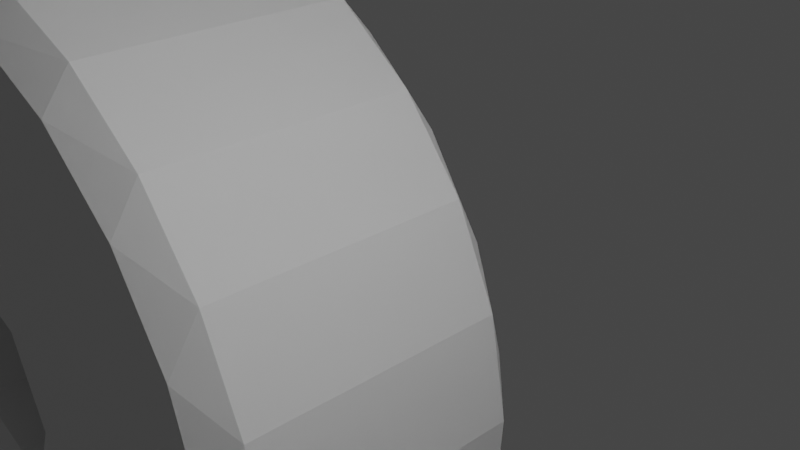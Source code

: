 # Source: Distance_left.blend  (saved by Blender 2.80.75; exported with 4.5.12 LTS)
import bpy
from mathutils import Matrix  # noqa: F401  (used for matrix-valued properties, if any)

bpy.ops.wm.read_factory_settings(use_empty=True)
scene = bpy.context.scene
scene.name = 'Scene'

# ---- collections
col_collection = bpy.data.collections.new('Collection'); scene.collection.children.link(col_collection)

# ---- world
world_world = bpy.data.worlds.new('World'); scene.world = world_world
world_world.use_nodes = True; world_world.node_tree.nodes.clear()
_N = world_world.node_tree.nodes; _L = world_world.node_tree.links
n0 = _N.new('ShaderNodeOutputWorld'); n0.name = 'World Output'; n0.location = (300, 300)
n1 = _N.new('ShaderNodeBackground'); n1.name = 'Background'; n1.location = (10, 300)
n1.inputs[0].default_value = (0.05088, 0.05088, 0.05088, 1.0)
_L.new(n1.outputs[0], n0.inputs[0])
n0.is_active_output = True
world_world.color = (0.05088, 0.05088, 0.05088)
world_world.use_sun_shadow = False
world_world.sun_shadow_jitter_overblur = 0.0

# ---- cameras
cam_camera = bpy.data.cameras.new('Camera')
cam_camera.clip_end = 100.0
cam_camera.ortho_scale = 7.314

# ---- lights
light_light = bpy.data.lights.new('Light', 'POINT')
light_light.transmission_factor = 0.0
light_light.energy = 1000.0
light_light.shadow_soft_size = 0.1
light_light.shadow_maximum_resolution = 0.006
light_light.use_absolute_resolution = True

# ---- meshes
me_imagetostl_com_base_left_right_rep_covers_update = bpy.data.meshes.new('ImageToStl.com base-left-right-rep-covers update')
me_imagetostl_com_base_left_right_rep_covers_update.from_pydata([(18.67, -1.279, -57.34), (17.19, -1.279, -57.36), (17.58, -1.279, -58.59), (19.07, -1.279, -55.73), (17.87, -1.279, -55.73), (15.57, -1.279, -58.03), (16.04, -1.279, -59.2), (14.39, -1.279, -59.03), (13.94, -1.279, -57.36), (17.19, -1.279, -54.1), (13.01, -1.279, -58.12), (12.2, -1.279, -56.67), (13.27, -1.279, -55.73), (13.94, -1.279, -54.1), (15.99, -1.279, -50.76), (15.57, -1.279, -53.43), (16.41, -1.279, -50.32), (15.41, -1.279, -50.93), (16.57, -1.279, -49.73), (15.08, -1.279, -50.95), (14.75, -1.279, -51.0), (14.43, -1.279, -51.07), (13.82, -1.279, -51.06), (13.3, -1.279, -50.75), (12.99, -1.279, -50.22), (16.57, -1.279, -34.2), (15.71, -1.279, -33.05), (14.56, -1.279, -29.17), (14.96, -1.279, -33.07), (16.33, -1.279, -33.49), (13.0, -1.279, -29.81), (11.74, -1.279, -33.27), (10.22, -1.279, -32.7), (13.37, -1.279, -33.4), (15.2, -1.279, -27.61), (11.45, -1.279, -29.17), (9.309, -1.279, -32.6), (10.8, -1.279, -27.61), (16.33, -1.279, -21.74), (14.56, -1.279, -26.06), (15.71, -1.279, -22.17), (16.57, -1.279, -21.02), (14.96, -1.279, -22.15), (13.0, -1.279, -25.41), (13.39, -1.279, -21.83), (11.79, -1.279, -21.94), (10.28, -1.279, -22.5), (11.45, -1.279, -26.06), (7.987, -1.279, -24.71), (7.262, -1.279, -25.26), (8.593, -1.279, -33.17), (8.977, -1.279, -23.44), (6.355, -1.279, -25.15), (5.533, -1.279, -23.5), (3.125, -1.279, -24.17), (5.793, -1.279, -24.43), (8.485, -1.279, -34.08), (5.053, -1.279, -22.06), (4.432, -1.279, -20.68), (2.496, -1.279, -22.42), (3.675, -1.279, -19.37), (1.616, -1.279, -20.79), (2.791, -1.279, -18.15), (15.51, -1.279, -12.06), (12.19, -1.279, -8.048), (14.68, -1.279, -12.26), (13.38, -1.279, -12.98), (2.545, -1.279, -17.6), (0.5041, -1.279, -19.31), (16.26, -1.279, -12.45), (12.82, -1.279, -6.528), (10.67, -1.279, -8.678), (11.96, -1.279, -13.41), (10.48, -1.279, -13.53), (9.009, -1.279, -13.33), (8.79, -1.279, -13.3), (4.146, -1.279, -15.51), (2.198, -1.279, -15.77), (2.92, -1.279, -16.51), (1.696, -1.279, -16.1), (2.592, -1.279, -17.01), (3.265, -1.279, -14.45), (5.469, -1.279, -14.64), (1.098, -1.279, -16.14), (9.147, -1.279, -8.048), (8.568, -1.279, -13.3), (8.352, -1.279, -13.35), (-0.8145, -1.279, -18.01), (4.175, -1.279, -13.02), (6.877, -1.279, -13.92), (0.5517, -1.279, -15.89), (4.919, -1.279, -11.49), (5.009, -1.279, -11.11), (4.973, -1.279, -10.73), (4.815, -1.279, -10.37), (-0.5943, -1.279, -15.05), (-2.311, -1.279, -16.91), (16.57, -1.279, -13.25), (17.64, -1.279, 3.603), (16.32, -1.279, 2.548), (12.19, -1.279, -5.008), (18.37, -1.279, 5.127), (4.041, -1.279, -8.786), (8.517, -1.279, -6.528), (-1.815, -1.279, -14.31), (14.67, -1.279, 2.172), (-3.953, -1.279, -16.06), (3.687, -1.279, -7.059), (-3.1, -1.279, -13.7), (13.02, -1.279, 2.548), (10.49, -1.279, 0.8075), (10.67, -1.279, -4.378), (9.747, -1.279, 0.4114), (10.79, -1.279, 1.594), (3.776, -1.279, -5.299), (-4.438, -1.279, -13.21), (-5.704, -1.279, -15.45), (-21.75, -1.279, -30.75), (-21.4, -1.279, -29.79), (-22.36, -1.279, -31.58), (11.7, -1.279, 3.603), (10.5, -1.279, 2.384), (8.042, -1.279, -0.03849), (9.147, -1.279, -5.008), (4.301, -1.279, -3.616), (-29.42, -1.279, -38.45), (-30.39, -1.279, -38.19), (-29.94, -1.279, -38.45), (-28.97, -1.279, -38.19), (-5.11, -1.279, -12.68), (-7.525, -1.279, -15.11), (6.505, -1.279, -0.8998), (-21.35, -1.279, -28.76), (5.231, -1.279, -2.118), (-5.257, -1.279, -11.84), (10.96, -1.279, 5.127), (9.62, -1.279, 3.786), (-9.377, -1.279, -15.04), (17.64, -1.279, 8.341), (17.04, -1.279, 12.49), (16.32, -1.279, 9.396), (18.19, -1.279, 13.65), (18.37, -1.279, 6.818), (9.198, -1.279, 5.386), (10.96, -1.279, 6.818), (15.47, -1.279, 12.07), (14.67, -1.279, 9.772), (18.62, -1.279, 15.22), (9.271, -1.279, 7.039), (11.7, -1.279, 8.341), (9.202, -1.279, 7.732), (13.89, -1.279, 12.49), (13.02, -1.279, 9.396), (8.76, -1.279, 8.27), (-21.17, -1.279, -25.07), (-23.81, -1.279, -23.87), (-21.4, -1.279, -26.91), (-12.72, -1.279, -12.68), (-11.22, -1.279, -15.24), (-20.67, -1.279, -23.28), (-23.27, -1.279, -23.19), (-3.5, -1.279, -9.807), (-7.36, -1.279, -7.249), (-4.805, -1.279, -11.11), (-2.594, -1.279, -8.2), (-29.31, -1.279, -29.14), (-13.39, -1.279, -13.21), (-13.01, -1.279, -15.72), (-24.66, -1.279, -24.02), (-12.57, -1.279, -11.84), (12.74, -1.279, 13.65), (-6.715, -1.279, -5.693), (-2.153, -1.279, -6.409), (-2.209, -1.279, -4.565), (-2.759, -1.279, -2.804), (-8.915, -1.279, -7.893), (-28.67, -1.279, -27.58), (-30.87, -1.279, -29.78), (-19.91, -1.279, -21.59), (-22.64, -1.279, -21.48), (-15.1, -1.279, -13.86), (-14.71, -1.279, -16.45), (-25.39, -1.279, -23.55), (-13.03, -1.279, -11.11), (-18.92, -1.279, -20.03), (-21.8, -1.279, -19.85), (-16.71, -1.279, -14.71), (-16.29, -1.279, -17.43), (-17.7, -1.279, -18.63), (-20.78, -1.279, -18.35), (-18.21, -1.279, -15.76), (-19.57, -1.279, -16.97), (-7.36, -1.279, -4.138), (-3.762, -1.279, -1.256), (-10.47, -1.279, -7.249), (-29.31, -1.279, -26.03), (-32.42, -1.279, -29.14), (-26.41, -1.279, -22.45), (18.19, -1.279, 16.8), (17.22, -1.279, 21.22), (17.04, -1.279, 17.95), (-14.11, -1.279, -10.09), (18.31, -1.279, 22.52), (15.74, -1.279, 20.37), (15.47, -1.279, 18.37), (-5.144, -1.279, -0.03468), (18.89, -1.279, 24.12), (6.749, -1.279, 12.29), (8.094, -1.279, 8.472), (14.07, -1.279, 20.07), (13.89, -1.279, 17.95), (12.32, -1.279, 15.22), (7.724, -1.279, 13.75), (5.289, -1.279, 11.31), (-27.64, -1.279, -21.6), (-30.87, -1.279, -25.38), (-14.94, -1.279, -8.849), (-11.12, -1.279, -5.693), (12.74, -1.279, 16.8), (8.067, -1.279, 15.47), (3.567, -1.279, 10.97), (-6.804, -1.279, 0.7705), (-8.915, -1.279, -3.493), (12.39, -1.279, 20.37), (-29.04, -1.279, -21.03), (-15.48, -1.279, -7.462), (-8.619, -1.279, 1.1), (-15.71, -1.279, -5.99), (-30.52, -1.279, -20.79), (10.92, -1.279, 21.22), (-9.439, -1.279, 1.475), (-10.47, -1.279, -4.138), (-16.08, -1.279, -5.169), (-31.34, -1.279, -20.41), (-32.42, -1.279, -26.03), (9.823, -1.279, 22.52), (9.241, -1.279, 24.12), (-33.07, -1.279, -27.58), (-41.98, -1.279, -26.59), (-4.919, -1.279, 10.97), (-4.091, -1.279, 8.472), (-5.048, -1.279, 10.96), (-5.169, -1.279, 10.91), (-16.28, -1.279, -0.1817), (-16.93, -1.279, -4.842), (-17.76, -1.279, -5.194), (-9.766, -1.279, 2.316), (-42.11, -1.279, -26.37), (-41.98, -1.279, -25.89), (-42.11, -1.279, -26.11), (-31.31, -1.279, -18.75), (-32.9, -1.279, -16.8), (-31.66, -1.279, -19.57), (-39.89, -1.279, -23.79), (-11.68, -1.279, 4.414), (-9.415, -1.279, 3.148), (-5.273, -1.279, 10.83), (9.241, -1.279, 25.82), (8.067, -1.279, 27.13), (9.823, -1.279, 27.42), (8.233, -1.279, 28.19), (-37.14, -1.279, -17.15), (12.39, -1.279, 29.58), (10.56, -1.279, 30.96), (10.92, -1.279, 28.73), (8.715, -1.279, 29.16), (9.467, -1.279, 29.93), (-16.17, -1.279, 4.309), (14.07, -1.279, 29.87), (11.38, -1.279, 32.22), (-36.48, -1.279, -15.56), (-38.73, -1.279, -17.81), (-15.62, -1.279, 5.652), (-17.52, -1.279, 3.752), (15.74, -1.279, 29.58), (11.89, -1.279, 33.64), (17.22, -1.279, 28.73), (12.07, -1.279, 35.13), (-19.82, -1.279, 3.354), (-40.32, -1.279, -17.15), (-36.43, -1.279, -13.26), (-37.14, -1.279, -13.97), (-15.22, -1.279, 7.95), (-16.17, -1.279, 6.996), (-18.86, -1.279, 4.309), (-20.1, -1.279, 3.676), (-36.75, -1.279, -12.98), (-20.33, -1.279, 4.031), (-37.11, -1.279, -12.74), (-20.52, -1.279, 4.415), (-37.49, -1.279, -12.56), (-19.42, -1.279, 5.652), (-38.73, -1.279, -13.31), (-41.87, -1.279, -16.4), (-40.98, -1.279, -15.56), (-16.68, -1.279, 8.792), (-17.52, -1.279, 7.552), (-41.97, -1.279, -15.28), (-18.36, -1.279, 8.792), (-18.86, -1.279, 6.996), (-41.68, -1.279, -14.19), (-40.32, -1.279, -13.97), (-41.03, -1.279, -13.26), (-19.82, -1.279, 7.95), (12.07, -1.279, 46.82), (18.31, -1.279, 27.42), (18.19, -1.279, 58.15), (18.89, -1.279, 25.82), (17.04, -1.279, 56.99), (11.89, -1.279, 48.31), (15.47, -1.279, 56.57), (11.38, -1.279, 49.72), (10.56, -1.279, 50.98), (18.62, -1.279, 59.72), (13.89, -1.279, 56.99), (9.467, -1.279, 52.02), (8.715, -1.279, 52.79), (8.233, -1.279, 53.75), (12.74, -1.279, 58.15), (8.067, -1.279, 54.82), (12.32, -1.279, 59.72), (18.19, -1.279, 61.3), (17.64, -1.279, 66.6), (17.04, -1.279, 62.45), (16.32, -1.279, 65.55), (15.47, -1.279, 62.87), (18.37, -1.279, 68.13), (14.67, -1.279, 65.17), (13.89, -1.279, 62.45), (13.02, -1.279, 65.55), (12.74, -1.279, 61.3), (19.07, -1.279, 73.37), (18.37, -1.279, 69.82), (17.64, -1.279, 71.34), (11.7, -1.279, 66.6), (16.32, -1.279, 72.4), (14.67, -1.279, 72.77), (10.96, -1.279, 69.82), (8.067, -1.279, 69.87), (10.96, -1.279, 68.13), (11.57, -1.279, 73.37), (13.02, -1.279, 72.4), (11.7, -1.279, 71.34), (8.536, -1.279, 71.62), (9.817, -1.279, 72.9), (19.57, -0.7792, 73.37), (19.32, -1.029, 73.62), (19.57, -0.7792, -55.73), (19.57, 3.721, -55.73), (19.57, 3.721, 73.37), (19.07, 3.721, 73.87), (19.32, 3.971, 73.62), (19.07, -0.7792, 73.87), (11.57, -0.7792, 73.87), (11.57, 3.721, 73.87), (10.04, 3.721, 73.57), (10.04, -0.7792, 73.57), (8.738, 3.721, 72.7), (8.738, -0.7792, 72.7), (7.871, 3.721, 71.4), (7.871, -0.7792, 71.4), (7.567, 3.721, 69.87), (7.567, -0.7792, 69.87), (11.57, 4.221, 73.37), (9.817, 4.221, 72.9), (8.536, 4.221, 71.62), (8.067, 4.221, 69.87), (19.07, 4.221, 73.37), (16.84, 4.221, -57.0), (18.67, 4.221, -57.34), (17.58, 4.221, -58.59), (17.37, 4.221, -55.73), (19.07, 4.221, -55.73), (15.57, 4.221, -57.53), (16.04, 4.221, -59.2), (14.39, 4.221, -59.03), (14.29, 4.221, -57.0), (16.84, 4.221, -54.46), (13.01, 4.221, -58.12), (12.2, 4.221, -56.67), (13.77, 4.221, -55.73), (14.29, 4.221, -54.46), (15.99, 4.221, -50.76), (15.57, 4.221, -53.93), (16.41, 4.221, -50.32), (15.41, 4.221, -50.93), (16.57, 4.221, -49.73), (15.08, 4.221, -50.95), (14.75, 4.221, -51.0), (14.43, 4.221, -51.07), (13.82, 4.221, -51.06), (13.3, 4.221, -50.75), (12.99, 4.221, -50.22), (16.57, 4.221, -34.2), (15.95, 4.221, -29.31), (16.33, 4.221, -33.49), (15.71, 4.221, -33.05), (14.7, 4.221, -30.56), (14.96, 4.221, -33.07), (13.0, 4.221, -31.01), (13.37, 4.221, -33.4), (11.74, 4.221, -33.27), (16.4, 4.221, -27.61), (11.3, 4.221, -30.56), (10.22, 4.221, -32.7), (9.309, 4.221, -32.6), (10.06, 4.221, -29.31), (8.593, 4.221, -33.17), (16.33, 4.221, -21.74), (15.95, 4.221, -25.91), (15.71, 4.221, -22.17), (14.7, 4.221, -24.67), (16.57, 4.221, -21.02), (14.96, 4.221, -22.15), (13.0, 4.221, -24.21), (13.39, 4.221, -21.83), (11.79, 4.221, -21.94), (11.3, 4.221, -24.67), (10.28, 4.221, -22.5), (7.262, 4.221, -25.26), (7.987, 4.221, -24.71), (10.06, 4.221, -25.91), (9.605, 4.221, -27.61), (8.977, 4.221, -23.44), (6.355, 4.221, -25.15), (3.125, 4.221, -24.17), (5.533, 4.221, -23.5), (5.793, 4.221, -24.43), (8.485, 4.221, -34.08), (5.053, 4.221, -22.06), (2.496, 4.221, -22.42), (4.432, 4.221, -20.68), (1.616, 4.221, -20.79), (3.675, 4.221, -19.37), (12.34, 4.221, -9.429), (13.38, 4.221, -12.98), (11.96, 4.221, -13.41), (14.68, 4.221, -12.26), (13.57, 4.221, -8.203), (15.51, 4.221, -12.06), (2.791, 4.221, -18.15), (14.02, 4.221, -6.528), (16.26, 4.221, -12.45), (10.67, 4.221, -9.878), (10.48, 4.221, -13.53), (9.009, 4.221, -13.33), (0.5041, 4.221, -19.31), (2.545, 4.221, -17.6), (8.992, 4.221, -9.429), (8.568, 4.221, -13.3), (8.352, 4.221, -13.35), (8.79, 4.221, -13.3), (2.198, 4.221, -15.77), (4.146, 4.221, -15.51), (2.92, 4.221, -16.51), (1.696, 4.221, -16.1), (2.592, 4.221, -17.01), (3.265, 4.221, -14.45), (5.469, 4.221, -14.64), (1.098, 4.221, -16.14), (-0.8145, 4.221, -18.01), (4.175, 4.221, -13.02), (6.877, 4.221, -13.92), (0.5517, 4.221, -15.89), (4.919, 4.221, -11.49), (5.009, 4.221, -11.11), (4.973, 4.221, -10.73), (7.766, 4.221, -8.203), (4.815, 4.221, -10.37), (-0.5943, 4.221, -15.05), (-2.311, 4.221, -16.91), (4.041, 4.221, -8.786), (7.317, 4.221, -6.528), (-1.815, 4.221, -14.31), (-3.953, 4.221, -16.06), (16.29, 4.221, 4.346), (13.57, 4.221, -4.853), (14.67, 4.221, 3.672), (12.34, 4.221, -3.627), (16.97, 4.221, 5.972), (16.57, 4.221, -13.25), (3.687, 4.221, -7.059), (-3.1, 4.221, -13.7), (10.49, 4.221, 0.8075), (10.67, 4.221, -3.178), (9.747, 4.221, 0.4114), (10.79, 4.221, 1.594), (13.52, 4.221, 3.98), (3.776, 4.221, -5.299), (7.766, 4.221, -4.853), (-4.438, 4.221, -13.21), (-5.704, 4.221, -15.45), (-21.4, 4.221, -29.79), (-21.75, 4.221, -30.75), (-22.36, 4.221, -31.58), (10.5, 4.221, 2.384), (8.042, 4.221, -0.03849), (8.992, 4.221, -3.627), (4.301, 4.221, -3.616), (12.67, 4.221, 4.822), (-30.39, 4.221, -38.19), (-29.42, 4.221, -38.45), (-29.94, 4.221, -38.45), (-28.97, 4.221, -38.19), (-5.11, 4.221, -12.68), (-7.525, 4.221, -15.11), (6.505, 4.221, -0.8998), (-21.35, 4.221, -28.76), (5.231, 4.221, -2.118), (-5.257, 4.221, -11.84), (9.62, 4.221, 3.786), (12.37, 4.221, 5.972), (-9.377, 4.221, -15.04), (9.198, 4.221, 5.386), (9.271, 4.221, 7.039), (13.04, 4.221, 7.598), (9.202, 4.221, 7.732), (8.76, 4.221, 8.27), (-23.81, 4.221, -23.87), (-21.17, 4.221, -25.07), (-21.4, 4.221, -26.91), (-7.289, 4.221, -7.32), (-2.594, 4.221, -8.2), (-3.5, 4.221, -9.807), (-4.805, 4.221, -11.11), (-29.24, 4.221, -29.21), (-12.72, 4.221, -12.68), (-11.22, 4.221, -15.24), (-23.27, 4.221, -23.19), (-20.67, 4.221, -23.28), (-13.39, 4.221, -13.21), (-13.01, 4.221, -15.72), (-24.66, 4.221, -24.02), (-12.57, 4.221, -11.84), (-8.915, 4.221, -7.993), (-6.615, 4.221, -5.693), (-2.759, 4.221, -2.804), (-2.209, 4.221, -4.565), (-2.153, 4.221, -6.409), (-30.87, 4.221, -29.88), (-28.57, 4.221, -27.58), (-22.64, 4.221, -21.48), (-19.91, 4.221, -21.59), (-15.1, 4.221, -13.86), (-14.71, 4.221, -16.45), (-25.39, 4.221, -23.55), (-13.03, 4.221, -11.11), (-21.8, 4.221, -19.85), (-18.92, 4.221, -20.03), (-16.71, 4.221, -14.71), (-16.29, 4.221, -17.43), (-20.78, 4.221, -18.35), (-17.7, 4.221, -18.63), (-18.21, 4.221, -15.76), (-19.57, 4.221, -16.97), (-10.54, 4.221, -7.32), (-7.289, 4.221, -4.067), (-3.762, 4.221, -1.256), (-32.49, 4.221, -29.21), (-29.24, 4.221, -25.96), (18.11, 4.221, 22.03), (16.29, 4.221, 7.598), (17.01, 4.221, 20.93), (-26.41, 4.221, -22.45), (-14.11, 4.221, -10.09), (18.82, 4.221, 23.43), (15.61, 4.221, 20.22), (14.67, 4.221, 8.272), (-5.144, 4.221, -0.03468), (6.749, 4.221, 12.29), (8.094, 4.221, 8.472), (14.07, 4.221, 19.97), (7.724, 4.221, 13.75), (5.289, 4.221, 11.31), (-27.64, 4.221, -21.6), (-30.87, 4.221, -25.28), (-14.94, 4.221, -8.849), (-11.22, 4.221, -5.693), (8.067, 4.221, 15.47), (3.567, 4.221, 10.97), (-6.804, 4.221, 0.7705), (-8.915, 4.221, -3.393), (12.36, 4.221, 20.27), (-29.04, 4.221, -21.03), (-15.48, 4.221, -7.462), (-15.71, 4.221, -5.99), (-8.619, 4.221, 1.1), (-30.52, 4.221, -20.79), (10.85, 4.221, 21.14), (-16.08, 4.221, -5.169), (-10.54, 4.221, -4.067), (-9.439, 4.221, 1.475), (-31.34, 4.221, -20.41), (-32.49, 4.221, -25.96), (9.737, 4.221, 22.47), (9.143, 4.221, 24.1), (-41.98, 4.221, -26.59), (-33.17, 4.221, -27.58), (-4.919, 4.221, 10.97), (-4.091, 4.221, 8.472), (-5.169, 4.221, 10.91), (-5.048, 4.221, 10.96), (-41.98, 4.221, -25.89), (-42.11, 4.221, -26.37), (-42.11, 4.221, -26.11), (-39.89, 4.221, -23.79), (-32.9, 4.221, -16.8), (-31.31, 4.221, -18.75), (-31.66, 4.221, -19.57), (-16.28, 4.221, -0.1817), (-16.93, 4.221, -4.842), (-17.76, 4.221, -5.194), (-9.766, 4.221, 2.316), (-11.68, 4.221, 4.414), (-9.415, 4.221, 3.148), (-5.273, 4.221, 10.83), (-37.06, 4.221, -18.46), (-35.82, 4.221, -17.22), (-15.97, 4.221, 2.968), (-14.83, 4.221, 4.102), (8.067, 4.221, 27.13), (9.737, 4.221, 27.47), (9.143, 4.221, 25.84), (-38.75, 4.221, -18.91), (-35.38, 4.221, -15.52), (8.233, 4.221, 28.19), (-14.42, 4.221, 5.652), (-17.52, 4.221, 2.552), (10.56, 4.221, 30.96), (12.36, 4.221, 29.67), (10.85, 4.221, 28.8), (8.715, 4.221, 29.16), (9.467, 4.221, 29.93), (11.38, 4.221, 32.22), (14.07, 4.221, 29.97), (11.89, 4.221, 33.64), (15.61, 4.221, 29.73), (-40.44, 4.221, -18.44), (-35.86, 4.221, -13.84), (-19.07, 4.221, 2.968), (-14.83, 4.221, 7.202), (12.07, 4.221, 35.13), (17.01, 4.221, 29.02), (-15.97, 4.221, 8.337), (-15.22, 4.221, 7.95), (-20.2, 4.221, 4.102), (-19.82, 4.221, 3.354), (-20.1, 4.221, 3.676), (-20.33, 4.221, 4.031), (-20.52, 4.221, 4.415), (-38.43, 4.221, -12.22), (-37.42, 4.221, -12.48), (-20.62, 4.221, 5.652), (-17.52, 4.221, 8.752), (-16.68, 4.221, 8.792), (-18.36, 4.221, 8.792), (-39.48, 4.221, -12.3), (-19.07, 4.221, 8.337), (-20.2, 4.221, 7.202), (-40.45, 4.221, -12.69), (-19.82, 4.221, 7.95), (12.07, 4.221, 46.82), (18.11, 4.221, 27.91), (16.18, 4.221, 58.6), (11.89, 4.221, 48.31), (18.82, 4.221, 26.52), (14.67, 4.221, 57.72), (11.38, 4.221, 49.72), (10.56, 4.221, 50.98), (9.467, 4.221, 52.02), (13.15, 4.221, 58.6), (8.067, 4.221, 54.82), (8.715, 4.221, 52.79), (8.233, 4.221, 53.75), (13.15, 4.221, 60.35), (16.29, 4.221, 67.35), (16.18, 4.221, 60.35), (14.67, 4.221, 61.22), (14.67, 4.221, 66.67), (16.97, 4.221, 68.97), (13.04, 4.221, 67.35), (16.29, 4.221, 70.6), (19.07, 4.221, 24.97), (14.67, 4.221, 71.27), (13.04, 4.221, 70.6), (12.37, 4.221, 68.97), (-41.66, 4.221, -17.19), (17.37, -0.7792, -55.73), (16.84, -0.7792, -57.0), (15.57, -0.7792, -57.53), (14.29, -0.7792, -57.0), (13.77, -0.7792, -55.73), (16.84, -0.7792, -54.46), (15.57, -0.7792, -53.93), (14.29, -0.7792, -54.46), (-32.14, 3.721, -26.31), (-32.67, 3.721, -27.58), (-30.87, 3.721, -25.78), (-29.59, 3.721, -26.31), (-29.07, 3.721, -27.58), (-29.59, 3.721, -28.86), (-30.87, 3.721, -29.38), (-32.14, 3.721, -28.86), (-29.07, -0.8792, -27.58), (-29.59, -0.8792, -28.86), (-30.87, -0.8792, -29.38), (-32.14, -0.8792, -28.86), (-32.67, -0.8792, -27.58), (-29.59, -0.8792, -26.31), (-30.87, -0.8792, -25.78), (-32.14, -0.8792, -26.31), (-10.19, 3.721, -4.421), (-10.72, 3.721, -5.693), (-8.915, 3.721, -3.893), (-7.642, 3.721, -4.421), (-7.115, 3.721, -5.693), (-7.642, 3.721, -6.966), (-8.915, 3.721, -7.493), (-10.19, 3.721, -6.966), (-7.115, -0.8792, -5.693), (-7.642, -0.8792, -6.966), (-8.915, -0.8792, -7.493), (-10.19, -0.8792, -6.966), (-10.72, -0.8792, -5.693), (-7.642, -0.8792, -4.421), (-8.915, -0.8792, -3.893), (-10.19, -0.8792, -4.421), (-3.883, 3.721, 7.972), (-9.062, 3.721, 2.794), (-8.597, 3.721, 1.6), (-9.076, 3.721, 1.819), (-9.267, 3.721, 2.309), (-3.224, 3.721, -10.27), (-4.503, 3.721, -11.51), (-2.286, 3.721, -8.749), (-1.743, 3.721, -7.051), (-1.627, 3.721, -5.271), (-1.947, 3.721, -3.517), (-2.683, 3.721, -1.892), (-3.79, 3.721, -0.4948), (-5.204, 3.721, 0.5926), (-6.838, 3.721, 1.305), (-4.288, 3.721, -12.73), (-4.681, 3.721, -12.43), (-4.767, 3.721, -11.93), (-0.3169, 3.721, -14.63), (0.8673, 3.721, -15.5), (-1.579, 3.721, -13.87), (-2.906, 3.721, -13.24), (1.828, 3.721, -15.43), (1.535, 3.721, -15.62), (1.186, 3.721, -15.65), (3.739, 3.721, -12.77), (4.458, 3.721, -11.3), (2.859, 3.721, -14.16), (4.489, 3.721, -10.85), (4.51, 3.721, -11.08), (4.397, 3.721, -10.64), (8.051, 3.721, 0.5012), (9.681, 3.721, 0.907), (6.552, 3.721, -0.2572), (5.26, 3.721, -1.33), (4.239, 3.721, -2.664), (3.54, 3.721, -4.191), (3.199, 3.721, -5.836), (3.232, 3.721, -7.515), (3.638, 3.721, -9.145), (10.12, 3.721, 2.058), (10.29, 3.721, 1.597), (10.11, 3.721, 1.138), (8.701, 3.721, 5.333), (8.781, 3.721, 7.136), (9.161, 3.721, 3.587), (8.094, 3.721, 7.972), (8.483, 3.721, 7.854), (8.741, 3.721, 7.54), (-3.883, -0.7792, 7.972), (8.094, -0.7792, 7.972), (-9.062, -0.7792, 2.794), (-9.267, -0.7792, 2.309), (-9.076, -0.7792, 1.819), (-8.597, -0.7792, 1.6), (-6.838, -0.7792, 1.305), (-5.204, -0.7792, 0.5926), (-3.79, -0.7792, -0.4948), (-2.683, -0.7792, -1.892), (-1.947, -0.7792, -3.517), (-1.627, -0.7792, -5.271), (-1.743, -0.7792, -7.051), (-2.286, -0.7792, -8.749), (-3.224, -0.7792, -10.27), (-4.503, -0.7792, -11.51), (-4.767, -0.7792, -11.93), (-4.681, -0.7792, -12.43), (-4.288, -0.7792, -12.73), (-2.906, -0.7792, -13.24), (-1.579, -0.7792, -13.87), (-0.3169, -0.7792, -14.63), (0.8673, -0.7792, -15.5), (1.186, -0.7792, -15.65), (1.535, -0.7792, -15.62), (1.828, -0.7792, -15.43), (4.458, -0.7792, -11.3), (3.739, -0.7792, -12.77), (2.859, -0.7792, -14.16), (4.51, -0.7792, -11.08), (4.489, -0.7792, -10.85), (4.397, -0.7792, -10.64), (3.638, -0.7792, -9.145), (3.232, -0.7792, -7.515), (3.199, -0.7792, -5.836), (3.54, -0.7792, -4.191), (4.239, -0.7792, -2.664), (5.26, -0.7792, -1.33), (6.552, -0.7792, -0.2572), (8.051, -0.7792, 0.5012), (9.681, -0.7792, 0.907), (10.11, -0.7792, 1.138), (10.29, -0.7792, 1.597), (10.12, -0.7792, 2.058), (9.161, -0.7792, 3.587), (8.701, -0.7792, 5.333), (8.781, -0.7792, 7.136), (8.741, -0.7792, 7.54), (8.483, -0.7792, 7.854), (15.03, 3.721, -50.46), (15.39, 3.721, -50.43), (14.67, 3.721, -50.51), (14.31, 3.721, -50.58), (14.31, -0.7792, -50.58), (14.67, -0.7792, -50.51), (15.03, -0.7792, -50.46), (15.39, -0.7792, -50.43), (13.47, -0.7792, -50.09), (13.65, -0.7792, -50.39), (13.96, -0.7792, -50.57), (8.967, -0.7792, -33.94), (9.448, -0.7792, -33.08), (9.977, -0.7792, -33.14), (9.03, -0.7792, -33.41), (13.4, -0.7792, -33.9), (15.13, -0.7792, -33.54), (11.63, -0.7792, -33.76), (16.07, -0.7792, -34.2), (15.93, -0.7792, -33.79), (15.57, -0.7792, -33.53), (16.07, -0.7792, -49.73), (15.73, -0.7792, -50.33), (15.98, -0.7792, -50.08), (15.73, 3.721, -50.33), (15.98, 3.721, -50.08), (16.07, 3.721, -49.73), (16.07, 3.721, -34.2), (15.93, 3.721, -33.79), (15.57, 3.721, -33.53), (15.13, 3.721, -33.54), (11.63, 3.721, -33.76), (9.977, 3.721, -33.14), (13.4, 3.721, -33.9), (9.448, 3.721, -33.08), (9.03, 3.721, -33.41), (8.967, 3.721, -33.94), (13.47, 3.721, -50.09), (13.65, 3.721, -50.39), (13.96, 3.721, -50.57), (-30.49, 3.721, -20.29), (-30.97, 3.721, -20.07), (-31.16, 3.721, -19.58), (-30.95, 3.721, -19.1), (-26.08, 3.721, -22.07), (-24.99, 3.721, -23.26), (-27.41, 3.721, -21.15), (-28.9, 3.721, -20.55), (-23.75, 3.721, -23.04), (-24.06, 3.721, -23.44), (-24.56, 3.721, -23.53), (-15.11, 3.721, -13.32), (-13.54, 3.721, -12.73), (-16.61, 3.721, -14.07), (-18.02, 3.721, -14.98), (-19.32, 3.721, -16.04), (-20.5, 3.721, -17.23), (-21.55, 3.721, -18.54), (-22.44, 3.721, -19.96), (-23.18, 3.721, -21.47), (-13.33, 3.721, -11.51), (-13.06, 3.721, -11.93), (-13.15, 3.721, -12.43), (-15.96, 3.721, -7.592), (-16.21, 3.721, -6.012), (-15.38, 3.721, -9.082), (-14.49, 3.721, -10.41), (-17.4, 3.721, -5.547), (-16.92, 3.721, -5.342), (-16.43, 3.721, -5.533), (-30.95, -0.7792, -19.1), (-17.4, -0.7792, -5.547), (-16.43, -0.7792, -5.533), (-16.21, -0.7792, -6.012), (-16.92, -0.7792, -5.342), (-14.49, -0.7792, -10.41), (-13.33, -0.7792, -11.51), (-15.38, -0.7792, -9.082), (-15.96, -0.7792, -7.592), (-13.54, -0.7792, -12.73), (-13.15, -0.7792, -12.43), (-13.06, -0.7792, -11.93), (-23.18, -0.7792, -21.47), (-23.75, -0.7792, -23.04), (-22.44, -0.7792, -19.96), (-21.55, -0.7792, -18.54), (-20.5, -0.7792, -17.23), (-19.32, -0.7792, -16.04), (-18.02, -0.7792, -14.98), (-16.61, -0.7792, -14.07), (-15.11, -0.7792, -13.32), (-24.99, -0.7792, -23.26), (-24.56, -0.7792, -23.53), (-24.06, -0.7792, -23.44), (-28.9, -0.7792, -20.55), (-30.49, -0.7792, -20.29), (-27.41, -0.7792, -21.15), (-26.08, -0.7792, -22.07), (-31.16, -0.7792, -19.58), (-30.97, -0.7792, -20.07), (3.256, 3.721, -16.88), (4.441, 3.721, -15.91), (5.72, 3.721, -15.08), (7.081, 3.721, -14.38), (8.507, 3.721, -13.83), (3.256, -0.7792, -16.88), (4.441, -0.7792, -15.91), (5.72, -0.7792, -15.08), (7.081, -0.7792, -14.38), (8.507, -0.7792, -13.83), (3.065, -0.7792, -17.17), (3.065, 3.721, -17.17), (3.038, 3.721, -17.52), (3.038, -0.7792, -17.52), (3.181, 3.721, -17.84), (3.181, -0.7792, -17.84), (6.014, 3.721, -23.36), (5.519, 3.721, -21.88), (4.877, 3.721, -20.46), (4.095, 3.721, -19.1), (4.095, -0.7792, -19.1), (4.877, -0.7792, -20.46), (5.519, -0.7792, -21.88), (6.014, -0.7792, -23.36), (6.274, -0.7792, -24.29), (6.274, 3.721, -24.29), (6.602, -0.7792, -24.71), (6.602, 3.721, -24.71), (7.131, -0.7792, -24.78), (7.131, 3.721, -24.78), (7.554, -0.7792, -24.46), (7.554, 3.721, -24.46), (15.13, 3.721, -21.68), (13.42, 3.721, -21.33), (11.68, 3.721, -21.45), (10.04, 3.721, -22.05), (8.63, 3.721, -23.08), (8.63, -0.7792, -23.08), (10.04, -0.7792, -22.05), (11.68, -0.7792, -21.45), (13.42, -0.7792, -21.33), (15.13, -0.7792, -21.68), (15.57, -0.7792, -21.69), (15.57, 3.721, -21.69), (15.93, -0.7792, -21.44), (15.93, 3.721, -21.44), (16.07, -0.7792, -21.02), (16.07, 3.721, -21.02), (16.07, 3.721, -13.25), (16.07, -0.7792, -13.25), (15.89, -0.7792, -12.78), (15.89, 3.721, -12.78), (15.45, -0.7792, -12.55), (15.45, 3.721, -12.55), (14.97, -0.7792, -12.67), (14.97, 3.721, -12.67), (10.47, 3.721, -14.03), (8.89, 3.721, -13.81), (12.05, 3.721, -13.9), (13.57, 3.721, -13.44), (13.57, -0.7792, -13.44), (12.05, -0.7792, -13.9), (10.47, -0.7792, -14.03), (8.89, -0.7792, -13.81), (8.762, -0.7792, -13.8), (8.762, 3.721, -13.8), (8.633, 3.721, -13.8), (8.633, -0.7792, -13.8), (-19.51, 3.421, 6.802), (-19.02, 2.621, 5.652), (-18.27, 2.621, 6.951), (-18.67, 3.421, 7.644), (-17.52, 3.421, 7.952), (-16.77, 2.621, 6.951), (-16.37, 3.421, 7.644), (-15.53, 3.421, 6.802), (-16.02, 2.621, 5.652), (-15.53, 3.421, 4.502), (-16.77, 2.621, 4.353), (-16.37, 3.421, 3.66), (-17.52, 3.421, 3.352), (-18.27, 2.621, 4.353), (-18.67, 3.421, 3.66), (-19.51, 3.421, 4.502), (-16.02, -0.8792, 5.652), (-16.77, -0.8792, 4.353), (-18.27, -0.8792, 4.353), (-19.02, -0.8792, 5.652), (-16.77, -0.8792, 6.951), (-18.27, -0.8792, 6.951), (15.26, 3.421, -28.91), (14.8, 2.621, -27.61), (14.28, 2.621, -28.89), (14.3, 3.421, -29.87), (13.0, 2.621, -29.41), (13.0, 3.421, -30.21), (11.7, 3.421, -29.87), (11.73, 2.621, -28.89), (10.75, 3.421, -28.91), (11.2, 2.621, -27.61), (10.75, 3.421, -26.31), (11.73, 2.621, -26.34), (11.7, 3.421, -25.36), (13.0, 2.621, -25.81), (13.0, 3.421, -25.01), (14.3, 3.421, -25.36), (14.28, 2.621, -26.34), (15.26, 3.421, -26.31), (11.2, -0.8792, -27.61), (11.73, -0.8792, -26.34), (13.0, -0.8792, -25.81), (14.28, -0.8792, -26.34), (14.8, -0.8792, -27.61), (11.73, -0.8792, -28.89), (13.0, -0.8792, -29.41), (14.28, -0.8792, -28.89), (11.94, 3.421, -4.32), (10.67, 2.621, -4.778), (12.18, 2.621, -5.653), (12.88, 3.421, -5.253), (13.22, 3.421, -6.528), (12.18, 2.621, -7.403), (12.88, 3.421, -7.803), (11.94, 3.421, -8.736), (10.67, 2.621, -8.278), (9.392, 3.421, -8.736), (9.151, 2.621, -7.403), (8.458, 3.421, -7.803), (8.117, 3.421, -6.528), (9.151, 2.621, -5.653), (8.458, 3.421, -5.253), (9.392, 3.421, -4.32), (10.67, -0.8792, -8.278), (9.151, -0.8792, -7.403), (9.151, -0.8792, -5.653), (10.67, -0.8792, -4.778), (12.18, -0.8792, -7.403), (12.18, -0.8792, -5.653), (-37.41, 4.171, -12.54), (-40.48, 2.621, -15.56), (-41.02, 3.421, -14.43), (-40.0, 2.621, -14.35), (-41.92, 4.171, -14.71), (-42.03, 4.171, -15.56), (-41.59, 4.171, -13.91), (-41.06, 4.171, -13.23), (-40.29, 3.421, -13.54), (-39.23, 3.421, -13.06), (-38.81, 2.621, -13.81), (-38.08, 3.421, -13.1), (-37.58, 2.621, -14.24), (-36.56, 4.171, -13.07), (-37.11, 4.171, -12.69), (-36.82, 4.171, -12.87), (-41.38, 3.721, -12.91), (-20.17, 3.721, 8.304), (-16.08, 3.721, 9.117), (-14.87, 3.721, 8.304), (-17.52, 3.721, 9.402), (-18.95, 3.721, 9.117), (-11.68, 3.721, 5.122), (-11.68, -0.7792, 5.122), (-14.87, -0.7792, 8.304), (-18.95, -0.7792, 9.117), (-20.17, -0.7792, 8.304), (-17.52, -0.7792, 9.402), (-16.08, -0.7792, 9.117), (-41.38, -0.7792, -12.91), (-42.47, -0.7792, -15.23), (-42.35, -0.7792, -16.53), (-42.13, -0.7792, -13.98), (-40.45, -0.7792, -23.64), (-40.45, 3.721, -23.64), (-42.35, 3.721, -16.53), (-16.99, -0.7792, -0.1817), (-32.9, 3.721, -16.09), (-32.9, -0.7792, -16.09), (-16.99, 3.721, -0.1817), (-42.34, 3.721, -25.53), (-42.34, -0.7792, -25.53), (-5.626, -0.7792, 11.18), (-5.626, 3.721, 11.18), (-20.17, -0.7792, 3.001), (-20.17, 3.721, 3.001), (-20.65, 3.721, 3.585), (-20.5, 3.721, 3.379), (-20.34, 3.721, 3.184), (-36.66, 3.721, -12.43), (-36.08, 3.721, -12.91), (-36.4, 4.171, -13.23), (-36.45, 4.171, -13.17), (-36.26, 3.721, -12.74), (-36.51, 4.171, -13.12), (-36.46, 3.721, -12.58), (-42.02, 4.171, -15.85), (-36.34, 3.421, -14.68), (-37.05, 2.621, -15.07), (-36.98, 2.621, -15.56), (-37.26, 2.621, -14.62), (-36.21, 3.421, -15.93), (-36.69, 3.421, -17.09), (-37.86, 2.621, -17.08), (-37.68, 3.421, -17.88), (-38.92, 3.421, -18.1), (-39.61, 2.621, -17.08), (-40.11, 3.421, -17.7), (-41.98, 4.171, -16.13), (-40.97, 3.421, -16.78), (-41.92, 4.171, -16.42), (-36.08, -0.7791, -12.91), (-36.66, -0.7792, -12.43), (-36.46, -0.7792, -12.58), (-36.26, -0.7792, -12.74), (-42.47, 3.721, -15.23), (-42.13, 3.721, -13.98), (-42.6, 3.721, -25.98), (-42.6, 3.721, -26.5), (-42.34, 3.721, -26.95), (-42.34, -0.7792, -26.95), (-42.6, -0.7792, -26.5), (-42.6, -0.7792, -25.98), (-30.74, -0.7792, -38.54), (-29.29, -0.7792, -38.93), (-28.62, -0.7792, -38.54), (-30.07, -0.7792, -38.93), (-22.01, -0.7792, -31.93), (-20.91, -0.7792, -29.88), (-20.86, -0.7792, -28.71), (-21.31, -0.7792, -30.99), (2.643, -0.7792, -24.3), (2.001, -0.7792, -22.54), (1.092, -0.7792, -20.91), (-0.05999, -0.7792, -19.43), (-1.428, -0.7792, -18.15), (-2.978, -0.7792, -17.1), (-4.673, -0.7792, -16.3), (-6.471, -0.7792, -15.78), (-8.328, -0.7792, -15.54), (-10.2, -0.7792, -15.6), (-12.04, -0.7792, -15.94), (-13.81, -0.7792, -16.57), (-15.45, -0.7792, -17.46), (-16.94, -0.7792, -18.6), (-18.23, -0.7792, -19.96), (-19.29, -0.7792, -21.5), (-20.1, -0.7792, -23.19), (-20.64, -0.7792, -24.98), (-20.9, -0.7792, -26.84), (11.71, -0.7792, -56.81), (19.24, -0.7792, -57.32), (18.3, -0.7792, -58.65), (16.9, -0.7792, -59.5), (15.29, -0.7792, -59.72), (13.72, -0.7792, -59.28), (12.46, -0.7792, -58.25), (19.24, 3.721, -57.32), (18.3, 3.721, -58.65), (16.9, 3.721, -59.5), (15.29, 3.721, -59.72), (13.72, 3.721, -59.28), (12.46, 3.721, -58.25), (11.71, 3.721, -56.81), (2.643, 3.721, -24.3), (-20.9, 3.721, -26.84), (-20.86, 3.721, -28.71), (-20.64, 3.721, -24.98), (-20.1, 3.721, -23.19), (-19.29, 3.721, -21.5), (-18.23, 3.721, -19.96), (-16.94, 3.721, -18.6), (-15.45, 3.721, -17.46), (-13.81, 3.721, -16.57), (-12.04, 3.721, -15.94), (-10.2, 3.721, -15.6), (-8.328, 3.721, -15.54), (-6.471, 3.721, -15.78), (-4.673, 3.721, -16.3), (-2.978, 3.721, -17.1), (-1.428, 3.721, -18.15), (-0.05999, 3.721, -19.43), (1.092, 3.721, -20.91), (2.001, 3.721, -22.54), (-22.01, 3.721, -31.93), (-21.31, 3.721, -30.99), (-20.91, 3.721, -29.88), (-28.62, 3.721, -38.54), (-30.74, 3.721, -38.54), (-30.07, 3.721, -38.93), (-29.29, 3.721, -38.93), (-20.34, -0.7792, 3.184), (-20.5, -0.7792, 3.379), (-20.65, -0.7792, 3.585), (-40.48, -0.7792, -15.56), (-39.61, -0.7792, -14.05), (-37.86, -0.7792, -14.05), (-36.98, -0.7792, -15.56), (-37.86, -0.7792, -17.08), (-39.61, -0.7792, -17.08), (-5.419, -0.7792, 11.34), (-5.178, -0.7792, 11.44), (-4.919, -0.7792, 11.47), (-4.919, 3.721, 11.47), (-5.178, 3.721, 11.44), (-5.419, 3.721, 11.34), (3.567, 3.721, 11.47), (7.262, 3.721, 13.94), (7.567, 3.721, 15.47), (6.395, 3.721, 12.64), (5.098, 3.721, 11.78), (7.567, 3.721, 27.13), (9.167, 3.721, 30.33), (8.307, 3.721, 29.45), (7.756, 3.721, 28.35), (11.57, 3.721, 35.13), (11.28, 3.721, 33.3), (10.46, 3.721, 31.65), (11.57, 3.721, 46.82), (9.167, 3.721, 51.62), (10.46, 3.721, 50.29), (11.28, 3.721, 48.64), (7.567, 3.721, 54.82), (7.756, 3.721, 53.6), (8.307, 3.721, 52.5), (7.567, -0.7792, 54.82), (7.567, -0.7792, 27.13), (7.567, -0.7792, 15.47), (9.167, -0.7792, 51.62), (8.307, -0.7792, 52.5), (7.756, -0.7792, 53.6), (11.57, -0.7792, 46.82), (11.28, -0.7792, 48.64), (10.46, -0.7792, 50.29), (11.57, -0.7792, 35.13), (9.167, -0.7792, 30.33), (10.46, -0.7792, 31.65), (11.28, -0.7792, 33.3), (7.756, -0.7792, 28.35), (8.307, -0.7792, 29.45), (3.567, -0.7792, 11.47), (5.098, -0.7792, 11.78), (6.395, -0.7792, 12.64), (7.262, -0.7792, 13.94), (14.07, 3.721, 29.47), (15.79, 3.721, 29.13), (17.25, 3.721, 28.15), (18.22, 3.721, 26.69), (18.57, 3.721, 24.97), (18.22, 3.721, 23.25), (17.25, 3.721, 21.79), (15.79, 3.721, 20.81), (14.07, 3.721, 20.47), (12.34, 3.721, 20.81), (10.88, 3.721, 21.79), (9.909, 3.721, 23.25), (9.567, 3.721, 24.97), (9.909, 3.721, 26.69), (10.88, 3.721, 28.15), (12.34, 3.721, 29.13), (14.07, -0.8792, 20.47), (12.34, -0.8792, 20.81), (10.88, -0.8792, 21.79), (9.909, -0.8792, 23.25), (9.567, -0.8792, 24.97), (9.909, -0.8792, 26.69), (10.88, -0.8792, 28.15), (12.34, -0.8792, 29.13), (14.07, -0.8792, 29.47), (15.79, -0.8792, 20.81), (17.25, -0.8792, 21.79), (18.22, -0.8792, 23.25), (18.57, -0.8792, 24.97), (18.22, -0.8792, 26.69), (17.25, -0.8792, 28.15), (15.79, -0.8792, 29.13), (13.58, 3.221, 58.85), (14.67, 3.221, 58.22), (13.58, 3.221, 60.1), (14.67, 3.221, 60.72), (15.75, 3.221, 60.1), (15.75, 3.221, 58.85), (14.67, -2.779, 60.72), (15.75, -2.779, 60.1), (15.75, -2.779, 58.85), (14.67, -2.779, 58.22), (13.58, -2.779, 58.85), (13.58, -2.779, 60.1), (14.67, 3.721, 4.172), (13.77, 3.721, 4.413), (13.11, 3.721, 5.072), (12.87, 3.721, 5.972), (13.61, 3.721, 7.428), (15.22, 3.721, 7.684), (16.38, 3.721, 6.528), (16.12, 3.721, 4.914), (12.87, -10.38, 5.972), (13.61, -10.38, 7.428), (15.22, -10.38, 7.684), (16.38, -10.38, 6.528), (16.12, -10.38, 4.914), (14.67, -10.38, 4.172), (13.77, -10.38, 4.413), (13.11, -10.38, 5.072), (12.85, -10.68, 4.922), (12.57, -10.68, 5.972), (13.62, -10.68, 4.153), (14.67, -10.68, 3.872), (16.15, -10.68, 4.487), (16.77, -10.68, 5.972), (16.15, -10.68, 7.457), (14.67, -10.68, 8.072), (13.18, -10.68, 7.457), (16.22, -10.68, 3.287), (17.35, -10.68, 4.422), (14.67, -10.68, 2.872), (17.77, -10.68, 5.972), (17.35, -10.68, 7.522), (13.12, -10.68, 3.287), (11.98, -10.68, 4.422), (16.22, -10.68, 8.657), (11.57, -10.68, 5.972), (14.67, -10.68, 9.072), (11.98, -10.68, 7.522), (13.12, -10.68, 8.657), (16.37, -10.38, 8.917), (14.67, -10.38, 9.372), (17.61, -10.38, 7.672), (18.07, -10.38, 5.972), (17.61, -10.38, 4.272), (16.37, -10.38, 3.028), (14.67, -10.38, 2.572), (14.67, -1.679, 2.572), (16.37, -1.679, 3.028), (17.61, -1.679, 4.272), (18.07, -1.679, 5.972), (17.61, -1.679, 7.672), (16.37, -1.679, 8.917), (14.67, -1.679, 9.372), (12.97, -1.679, 3.028), (11.72, -1.679, 4.272), (11.27, -1.679, 5.972), (11.72, -1.679, 7.672), (12.97, -1.679, 8.917), (12.97, -10.38, 8.917), (11.72, -10.38, 7.672), (11.27, -10.38, 5.972), (11.72, -10.38, 4.272), (12.97, -10.38, 3.028), (13.39, 3.721, 67.7), (14.67, 3.721, 67.17), (12.87, 3.721, 68.97), (13.39, 3.721, 70.24), (14.67, 3.721, 70.77), (15.94, 3.721, 70.24), (16.47, 3.721, 68.97), (15.94, 3.721, 67.7), (14.67, -10.38, 70.77), (15.94, -10.38, 70.24), (16.47, -10.38, 68.97), (15.94, -10.38, 67.7), (14.67, -10.38, 67.17), (13.39, -10.38, 67.7), (12.87, -10.38, 68.97), (13.39, -10.38, 70.24), (14.67, -10.68, 71.07), (13.18, -10.68, 70.46), (12.57, -10.68, 68.97), (13.18, -10.68, 67.49), (14.67, -10.68, 66.87), (16.15, -10.68, 67.49), (16.77, -10.68, 68.97), (16.15, -10.68, 70.46), (16.22, -10.68, 66.29), (17.35, -10.68, 67.42), (14.67, -10.68, 65.87), (17.77, -10.68, 68.97), (13.12, -10.68, 66.29), (17.35, -10.68, 70.52), (11.98, -10.68, 67.42), (16.22, -10.68, 71.66), (11.57, -10.68, 68.97), (14.67, -10.68, 72.07), (11.98, -10.68, 70.52), (13.12, -10.68, 71.66), (14.67, -10.38, 65.57), (12.97, -10.38, 66.03), (11.72, -10.38, 67.27), (11.27, -10.38, 68.97), (11.72, -10.38, 70.67), (12.97, -10.38, 71.92), (14.67, -10.38, 72.37), (16.37, -10.38, 71.92), (17.61, -10.38, 70.67), (18.07, -10.38, 68.97), (17.61, -10.38, 67.27), (16.37, -10.38, 66.03), (14.67, -1.679, 65.57), (16.37, -1.679, 66.03), (17.61, -1.679, 67.27), (18.07, -1.679, 68.97), (17.61, -1.679, 70.67), (16.37, -1.679, 71.92), (14.67, -1.679, 72.37), (12.97, -1.679, 66.03), (11.72, -1.679, 67.27), (11.27, -1.679, 68.97), (11.72, -1.679, 70.67), (12.97, -1.679, 71.92), (15.47, -1.679, 12.47), (13.85, -1.679, 13.0), (12.85, -1.679, 14.37), (12.85, -1.679, 16.07), (13.85, -1.679, 17.45), (15.47, -1.679, 17.97), (17.08, -1.679, 17.45), (18.08, -1.679, 16.07), (18.08, -1.679, 14.37), (17.08, -1.679, 13.0), (17.08, -15.48, 13.0), (15.47, -15.48, 12.47), (18.08, -15.48, 14.37), (18.08, -15.48, 16.07), (17.08, -15.48, 17.45), (15.47, -15.48, 17.97), (13.85, -15.48, 17.45), (12.85, -15.48, 16.07), (12.85, -15.48, 14.37), (13.85, -15.48, 13.0), (14.03, -15.78, 13.24), (15.47, -15.78, 12.77), (13.14, -15.78, 14.46), (13.14, -15.78, 15.98), (14.03, -15.78, 17.2), (15.47, -15.78, 17.67), (16.81, -15.78, 58.95), (16.91, -15.78, 57.74), (17.8, -15.78, 58.96), (15.47, -15.78, 58.17), (15.47, -15.78, 57.27), (16.81, -15.78, 60.5), (17.8, -15.78, 60.48), (14.03, -15.78, 57.74), (16.91, -15.78, 61.7), (14.12, -15.78, 58.95), (15.47, -15.78, 61.27), (13.14, -15.78, 58.96), (15.47, -15.78, 62.17), (13.14, -15.78, 60.48), (14.12, -15.78, 60.5), (14.03, -15.78, 61.7), (16.81, -15.78, 14.45), (16.91, -15.78, 13.24), (17.8, -15.78, 14.46), (17.8, -15.78, 15.98), (15.47, -15.78, 13.67), (16.81, -15.78, 16.0), (16.91, -15.78, 17.2), (14.12, -15.78, 14.45), (15.47, -15.78, 16.77), (14.12, -15.78, 16.0), (15.47, -15.48, 62.47), (17.08, -15.48, 61.95), (18.08, -15.48, 60.57), (18.08, -15.48, 58.87), (17.08, -15.48, 57.5), (15.47, -15.48, 56.97), (13.85, -15.48, 57.5), (12.85, -15.48, 58.87), (12.85, -15.48, 60.57), (13.85, -15.48, 61.95), (15.47, -1.679, 62.47), (13.85, -1.679, 61.95), (12.85, -1.679, 60.57), (12.85, -1.679, 58.87), (13.85, -1.679, 57.5), (15.47, -1.679, 56.97), (17.08, -1.679, 61.95), (18.08, -1.679, 60.57), (18.08, -1.679, 58.87), (17.08, -1.679, 57.5), (15.47, -15.48, 16.47), (14.38, -15.48, 15.85), (14.38, -15.48, 14.6), (15.47, -15.48, 13.97), (16.55, -15.48, 14.6), (16.55, -15.48, 15.85), (16.55, -4.779, 15.85), (15.47, -4.779, 16.47), (16.55, -4.779, 14.6), (15.47, -4.779, 13.97), (14.38, -4.779, 14.6), (14.38, -4.779, 15.85), (15.47, -4.779, 58.47), (15.47, -4.779, 60.97), (14.38, -4.779, 59.1), (14.38, -4.779, 60.35), (16.55, -4.779, 59.1), (16.55, -4.779, 60.35), (15.47, -15.48, 60.97), (16.55, -15.48, 60.35), (16.55, -15.48, 59.1), (15.47, -15.48, 58.47), (14.38, -15.48, 60.35), (14.38, -15.48, 59.1)], [], [(0, 1, 2), (3, 4, 0), (0, 4, 1), (2, 5, 6), (1, 5, 2), (5, 7, 6), (5, 8, 7), (3, 9, 4), (8, 10, 7), (8, 11, 10), (12, 11, 8), (12, 13, 11), (9, 14, 15), (9, 16, 14), (3, 16, 9), (14, 17, 15), (3, 18, 16), (17, 19, 15), (19, 20, 15), (15, 21, 13), (20, 21, 15), (21, 22, 13), (13, 23, 11), (22, 23, 13), (23, 24, 11), (3, 25, 18), (26, 27, 28), (29, 27, 26), (27, 30, 28), (31, 30, 32), (33, 30, 31), (28, 30, 33), (29, 34, 27), (30, 35, 32), (32, 35, 36), (35, 37, 36), (29, 38, 34), (25, 38, 29), (34, 38, 39), (38, 40, 39), (25, 41, 38), (40, 42, 39), (39, 42, 43), (42, 44, 43), (44, 45, 43), (45, 46, 43), (43, 46, 47), (47, 48, 37), (48, 49, 37), (37, 49, 36), (36, 49, 50), (46, 51, 47), (47, 51, 48), (49, 52, 50), (53, 54, 55), (55, 54, 52), (50, 54, 56), (52, 54, 50), (53, 57, 54), (58, 59, 57), (57, 59, 54), (60, 61, 58), (58, 61, 59), (60, 62, 61), (63, 64, 65), (65, 64, 66), (67, 68, 62), (62, 68, 61), (69, 70, 63), (63, 70, 64), (66, 71, 72), (72, 71, 73), (73, 71, 74), (74, 71, 75), (64, 71, 66), (76, 77, 78), (77, 79, 78), (78, 79, 80), (76, 81, 77), (82, 81, 76), (79, 83, 80), (80, 83, 67), (67, 83, 68), (75, 84, 85), (85, 84, 86), (71, 84, 75), (83, 87, 68), (82, 88, 81), (89, 88, 82), (83, 90, 87), (86, 91, 89), (89, 91, 88), (86, 92, 91), (84, 93, 86), (86, 93, 92), (84, 94, 93), (90, 95, 87), (87, 95, 96), (97, 98, 69), (98, 99, 69), (69, 99, 70), (70, 99, 100), (97, 101, 98), (84, 102, 94), (103, 102, 84), (95, 104, 96), (99, 105, 100), (104, 106, 96), (103, 107, 102), (104, 108, 106), (109, 110, 105), (105, 110, 100), (100, 110, 111), (110, 112, 111), (109, 113, 110), (103, 114, 107), (106, 115, 116), (108, 115, 106), (117, 118, 119), (113, 120, 121), (109, 120, 113), (111, 122, 123), (112, 122, 111), (103, 124, 114), (123, 124, 103), (125, 126, 127), (128, 126, 125), (116, 129, 130), (115, 129, 116), (122, 131, 123), (118, 132, 119), (131, 133, 123), (123, 133, 124), (129, 134, 130), (135, 136, 120), (120, 136, 121), (134, 137, 130), (138, 139, 140), (138, 141, 139), (142, 141, 138), (135, 143, 136), (144, 143, 135), (139, 145, 140), (140, 145, 146), (142, 147, 141), (144, 148, 143), (149, 150, 144), (144, 150, 148), (145, 151, 146), (146, 151, 152), (149, 153, 150), (154, 155, 156), (137, 157, 158), (159, 160, 154), (154, 160, 155), (161, 162, 163), (164, 162, 161), (119, 165, 128), (158, 166, 167), (157, 166, 158), (155, 168, 156), (137, 169, 157), (152, 170, 149), (151, 170, 152), (164, 171, 162), (172, 171, 164), (173, 171, 172), (174, 171, 173), (134, 175, 137), (162, 175, 163), (137, 175, 169), (163, 175, 134), (156, 176, 132), (168, 176, 156), (132, 176, 119), (119, 176, 165), (165, 177, 128), (128, 177, 126), (178, 179, 159), (159, 179, 160), (167, 180, 181), (166, 180, 167), (168, 182, 176), (175, 183, 169), (184, 185, 178), (178, 185, 179), (181, 186, 187), (180, 186, 181), (188, 189, 184), (184, 189, 185), (187, 190, 188), (186, 190, 187), (188, 191, 189), (190, 191, 188), (174, 192, 171), (193, 192, 174), (175, 194, 183), (182, 195, 176), (177, 196, 126), (182, 197, 195), (198, 199, 200), (194, 201, 183), (198, 202, 199), (200, 203, 204), (199, 203, 200), (193, 205, 192), (147, 206, 198), (198, 206, 202), (153, 207, 208), (203, 209, 204), (204, 209, 210), (211, 212, 170), (170, 212, 149), (149, 212, 153), (153, 212, 207), (207, 213, 208), (197, 214, 195), (195, 214, 215), (194, 216, 201), (217, 216, 194), (218, 219, 211), (211, 219, 212), (213, 220, 208), (205, 221, 192), (192, 221, 222), (210, 223, 218), (209, 223, 210), (214, 224, 215), (217, 225, 216), (221, 226, 222), (217, 227, 225), (224, 228, 215), (223, 229, 218), (218, 229, 219), (226, 230, 222), (222, 230, 231), (217, 232, 227), (231, 232, 217), (228, 233, 215), (215, 233, 234), (229, 235, 219), (235, 236, 219), (237, 238, 196), (196, 238, 126), (220, 239, 240), (241, 242, 239), (231, 243, 232), (244, 243, 245), (232, 243, 244), (246, 243, 230), (230, 243, 231), (247, 248, 249), (238, 248, 247), (250, 251, 252), (252, 253, 233), (233, 253, 234), (237, 253, 238), (238, 253, 248), (234, 253, 237), (246, 254, 243), (240, 254, 255), (255, 254, 246), (240, 256, 254), (239, 256, 240), (242, 256, 239), (257, 258, 236), (259, 258, 257), (259, 260, 258), (251, 261, 252), (252, 261, 253), (262, 263, 264), (264, 265, 259), (259, 265, 260), (263, 266, 264), (264, 266, 265), (254, 267, 243), (268, 269, 262), (262, 269, 263), (251, 270, 261), (261, 271, 253), (254, 272, 267), (267, 273, 243), (274, 275, 268), (268, 275, 269), (276, 277, 274), (274, 277, 275), (273, 278, 243), (271, 279, 253), (270, 280, 281), (251, 280, 270), (254, 282, 272), (282, 283, 272), (273, 284, 278), (284, 285, 278), (280, 286, 281), (284, 287, 285), (286, 288, 281), (284, 289, 287), (288, 290, 281), (284, 291, 289), (290, 292, 281), (279, 293, 253), (294, 293, 279), (283, 295, 296), (282, 295, 283), (294, 297, 293), (295, 298, 296), (296, 298, 299), (294, 300, 297), (301, 300, 294), (290, 302, 292), (301, 302, 300), (292, 302, 301), (289, 303, 290), (291, 303, 289), (290, 303, 302), (298, 303, 299), (299, 303, 291), (276, 304, 277), (305, 306, 276), (307, 306, 305), (276, 306, 304), (306, 308, 304), (304, 308, 309), (308, 310, 309), (311, 310, 312), (309, 310, 311), (307, 313, 306), (312, 314, 315), (310, 314, 312), (314, 316, 315), (314, 317, 316), (318, 319, 314), (314, 319, 317), (318, 320, 319), (321, 322, 323), (323, 324, 325), (322, 324, 323), (313, 326, 321), (321, 326, 322), (325, 327, 328), (324, 327, 325), (328, 329, 330), (327, 329, 328), (326, 331, 332), (332, 331, 333), (313, 331, 326), (330, 334, 320), (329, 334, 330), (331, 335, 333), (331, 336, 335), (337, 338, 339), (339, 338, 334), (320, 338, 319), (334, 338, 320), (331, 340, 336), (336, 340, 341), (341, 340, 342), (337, 343, 338), (342, 343, 337), (340, 344, 342), (342, 344, 343), (3, 331, 206), (3, 206, 147), (3, 147, 142), (3, 142, 101), (3, 101, 97), (3, 97, 41), (3, 41, 25), (206, 331, 307), (307, 331, 313), (54, 11, 24), (54, 24, 56), (258, 219, 236), (243, 251, 245), (250, 245, 251), (240, 208, 220), (345, 346, 331), (345, 331, 3), (345, 3, 347), (348, 349, 345), (348, 345, 347), (350, 349, 351), (352, 346, 345), (352, 345, 349), (352, 349, 350), (352, 331, 346), (353, 340, 331), (353, 331, 352), (352, 354, 353), (350, 354, 352), (353, 354, 355), (356, 355, 357), (356, 353, 355), (358, 357, 359), (358, 356, 357), (360, 359, 361), (360, 358, 359), (362, 360, 361), (355, 363, 364), (355, 354, 363), (357, 355, 364), (365, 357, 364), (359, 357, 365), (366, 359, 365), (361, 359, 366), (350, 351, 367), (350, 367, 363), (350, 363, 354), (368, 369, 370), (371, 369, 368), (371, 372, 369), (373, 368, 370), (373, 374, 375), (373, 370, 374), (376, 373, 375), (377, 372, 371), (378, 376, 375), (379, 376, 378), (379, 380, 376), (381, 380, 379), (382, 377, 383), (384, 377, 382), (384, 372, 377), (385, 382, 383), (386, 372, 384), (387, 385, 383), (388, 387, 383), (389, 388, 383), (389, 383, 381), (390, 389, 381), (391, 381, 379), (391, 390, 381), (392, 391, 379), (393, 372, 386), (394, 395, 396), (397, 394, 396), (397, 396, 398), (399, 400, 401), (399, 398, 400), (399, 397, 398), (402, 393, 395), (402, 395, 394), (403, 401, 404), (403, 404, 405), (403, 399, 401), (406, 403, 405), (406, 405, 407), (408, 402, 409), (410, 408, 409), (410, 409, 411), (412, 402, 408), (413, 411, 414), (413, 410, 411), (415, 413, 414), (416, 415, 414), (416, 414, 417), (418, 416, 417), (419, 420, 421), (419, 421, 422), (423, 418, 417), (423, 421, 420), (423, 417, 421), (424, 406, 407), (424, 419, 422), (424, 422, 406), (425, 426, 427), (425, 427, 424), (425, 424, 407), (425, 407, 428), (429, 426, 425), (430, 431, 429), (430, 429, 425), (432, 433, 431), (432, 431, 430), (434, 435, 436), (434, 437, 435), (438, 439, 437), (438, 437, 434), (440, 433, 432), (441, 442, 439), (441, 439, 438), (443, 444, 445), (443, 436, 444), (443, 434, 436), (446, 447, 440), (446, 440, 432), (448, 449, 450), (448, 451, 449), (448, 445, 451), (448, 443, 445), (452, 453, 454), (455, 454, 456), (455, 452, 454), (457, 458, 453), (457, 453, 452), (459, 455, 456), (459, 456, 447), (459, 447, 446), (460, 459, 446), (461, 462, 458), (461, 458, 457), (463, 459, 460), (464, 462, 461), (464, 450, 462), (465, 450, 464), (465, 448, 450), (466, 448, 465), (466, 467, 448), (468, 467, 466), (469, 463, 460), (469, 460, 470), (471, 467, 468), (471, 472, 467), (473, 469, 470), (474, 473, 470), (475, 442, 441), (475, 441, 476), (477, 475, 476), (477, 476, 478), (479, 480, 442), (479, 442, 475), (481, 472, 471), (482, 473, 474), (483, 477, 478), (483, 478, 484), (485, 483, 484), (486, 487, 477), (486, 477, 483), (488, 472, 481), (488, 489, 472), (490, 482, 474), (490, 474, 491), (492, 493, 494), (495, 487, 486), (496, 485, 484), (496, 484, 497), (498, 489, 488), (499, 487, 495), (500, 501, 502), (500, 503, 501), (504, 490, 491), (504, 491, 505), (506, 496, 497), (507, 492, 494), (508, 497, 489), (508, 506, 497), (508, 489, 498), (509, 504, 505), (510, 511, 499), (510, 499, 495), (512, 509, 505), (513, 511, 510), (514, 515, 511), (514, 511, 513), (516, 515, 514), (517, 515, 516), (518, 519, 520), (521, 522, 523), (521, 523, 524), (525, 494, 503), (526, 512, 527), (528, 519, 518), (528, 529, 519), (530, 527, 531), (530, 526, 527), (532, 518, 520), (533, 512, 526), (534, 509, 512), (534, 521, 524), (534, 524, 509), (534, 512, 533), (535, 522, 521), (535, 536, 537), (535, 537, 538), (535, 538, 522), (539, 525, 503), (539, 503, 500), (540, 507, 494), (540, 494, 525), (540, 520, 507), (540, 532, 520), (541, 529, 528), (541, 542, 529), (543, 530, 531), (543, 531, 544), (545, 532, 540), (546, 534, 533), (547, 548, 542), (547, 542, 541), (549, 544, 550), (549, 543, 544), (551, 552, 548), (551, 548, 547), (553, 549, 550), (553, 550, 552), (554, 553, 552), (554, 552, 551), (555, 534, 546), (556, 536, 535), (556, 557, 536), (558, 539, 500), (559, 545, 540), (560, 479, 561), (562, 560, 561), (563, 545, 559), (564, 555, 546), (565, 479, 560), (566, 561, 567), (566, 562, 561), (568, 557, 556), (569, 517, 570), (571, 566, 567), (572, 567, 515), (572, 515, 517), (572, 517, 569), (573, 569, 570), (574, 559, 575), (574, 563, 559), (576, 577, 555), (576, 555, 564), (578, 567, 572), (578, 571, 567), (579, 573, 570), (580, 568, 556), (580, 556, 581), (582, 571, 578), (583, 574, 575), (584, 577, 576), (585, 577, 584), (586, 580, 581), (587, 583, 575), (588, 582, 578), (589, 590, 577), (589, 577, 585), (591, 581, 590), (591, 586, 581), (592, 575, 593), (592, 587, 575), (594, 588, 578), (595, 594, 578), (596, 597, 558), (596, 558, 500), (598, 579, 599), (600, 601, 598), (602, 603, 604), (602, 596, 603), (605, 593, 597), (605, 596, 602), (605, 597, 596), (606, 607, 608), (609, 589, 610), (609, 610, 611), (609, 590, 589), (609, 612, 591), (609, 591, 590), (613, 614, 612), (613, 599, 614), (615, 598, 599), (615, 600, 598), (615, 599, 613), (616, 593, 605), (616, 608, 592), (616, 592, 593), (617, 608, 616), (617, 606, 608), (618, 612, 609), (619, 613, 612), (619, 612, 618), (620, 621, 622), (620, 622, 595), (623, 616, 605), (624, 606, 617), (625, 621, 620), (626, 613, 619), (627, 618, 609), (628, 629, 630), (631, 630, 621), (631, 621, 625), (632, 630, 631), (632, 628, 630), (633, 629, 628), (633, 634, 629), (635, 634, 633), (635, 636, 634), (637, 623, 605), (638, 606, 624), (639, 627, 609), (640, 613, 626), (641, 636, 635), (641, 642, 636), (643, 644, 640), (645, 646, 647), (645, 639, 646), (648, 645, 647), (649, 645, 648), (650, 649, 651), (652, 645, 649), (652, 649, 650), (653, 654, 643), (655, 654, 653), (656, 652, 650), (657, 655, 653), (658, 652, 656), (659, 658, 656), (660, 658, 659), (660, 655, 657), (660, 657, 658), (661, 642, 641), (661, 662, 642), (663, 662, 661), (663, 661, 664), (663, 665, 662), (666, 664, 667), (666, 667, 668), (666, 668, 669), (666, 663, 664), (670, 666, 669), (671, 669, 672), (671, 672, 673), (671, 670, 669), (674, 670, 671), (675, 676, 677), (678, 675, 677), (679, 676, 675), (680, 677, 674), (680, 678, 677), (367, 663, 676), (367, 679, 681), (367, 665, 663), (367, 676, 679), (367, 682, 665), (683, 367, 681), (363, 683, 684), (363, 367, 683), (366, 685, 680), (366, 674, 671), (366, 680, 674), (364, 363, 684), (365, 684, 685), (365, 685, 366), (365, 364, 684), (654, 644, 643), (644, 613, 640), (578, 620, 595), (682, 372, 565), (565, 372, 479), (479, 372, 480), (480, 372, 412), (412, 372, 402), (402, 372, 393), (379, 425, 392), (392, 425, 428), (605, 686, 637), (606, 609, 611), (609, 646, 639), (570, 599, 579), (611, 607, 606), (687, 368, 688), (371, 368, 687), (688, 373, 689), (689, 373, 690), (368, 373, 688), (373, 376, 690), (690, 380, 691), (376, 380, 690), (12, 8, 691), (691, 8, 690), (690, 5, 689), (8, 5, 690), (689, 1, 688), (5, 1, 689), (688, 4, 687), (1, 4, 688), (4, 9, 687), (687, 9, 692), (692, 15, 693), (9, 15, 692), (693, 13, 694), (15, 13, 693), (694, 12, 691), (13, 12, 694), (691, 381, 694), (380, 381, 691), (694, 383, 693), (381, 383, 694), (693, 377, 692), (383, 377, 693), (692, 371, 687), (377, 371, 692), (597, 695, 696), (597, 593, 695), (695, 575, 697), (593, 575, 695), (697, 559, 698), (575, 559, 697), (559, 699, 698), (559, 540, 699), (540, 700, 699), (540, 525, 700), (700, 539, 701), (525, 539, 700), (701, 558, 702), (539, 558, 701), (558, 696, 702), (558, 597, 696), (703, 699, 704), (699, 700, 704), (704, 701, 705), (700, 701, 704), (705, 702, 706), (701, 702, 705), (706, 696, 707), (702, 696, 706), (237, 196, 707), (707, 196, 706), (706, 177, 705), (196, 177, 706), (705, 165, 704), (177, 165, 705), (704, 176, 703), (165, 176, 704), (176, 195, 703), (703, 195, 708), (708, 215, 709), (195, 215, 708), (709, 234, 710), (215, 234, 709), (710, 237, 707), (234, 237, 710), (707, 696, 710), (696, 695, 710), (710, 697, 709), (695, 697, 710), (709, 698, 708), (697, 698, 709), (708, 699, 703), (698, 699, 708), (577, 711, 712), (577, 590, 711), (711, 581, 713), (590, 581, 711), (713, 556, 714), (581, 556, 713), (556, 715, 714), (556, 535, 715), (535, 716, 715), (535, 521, 716), (716, 534, 717), (521, 534, 716), (717, 555, 718), (534, 555, 717), (555, 712, 718), (555, 577, 712), (719, 715, 720), (715, 716, 720), (720, 717, 721), (716, 717, 720), (721, 718, 722), (717, 718, 721), (722, 712, 723), (718, 712, 722), (217, 194, 723), (723, 194, 722), (722, 175, 721), (194, 175, 722), (721, 162, 720), (175, 162, 721), (720, 171, 719), (162, 171, 720), (171, 192, 719), (719, 192, 724), (724, 222, 725), (192, 222, 724), (725, 231, 726), (222, 231, 725), (726, 217, 723), (231, 217, 726), (723, 712, 726), (712, 711, 726), (726, 713, 725), (711, 713, 726), (725, 714, 724), (713, 714, 725), (724, 715, 719), (714, 715, 724), (614, 599, 727), (728, 614, 727), (729, 591, 730), (586, 591, 729), (730, 612, 731), (591, 612, 730), (731, 614, 728), (612, 614, 731), (732, 733, 524), (732, 524, 523), (734, 523, 522), (734, 732, 523), (735, 522, 538), (735, 734, 522), (736, 735, 538), (537, 736, 538), (737, 736, 537), (536, 737, 537), (738, 737, 536), (557, 738, 536), (739, 738, 557), (568, 739, 557), (740, 739, 568), (580, 740, 568), (741, 740, 580), (586, 741, 580), (729, 741, 586), (490, 504, 742), (742, 504, 743), (744, 509, 733), (743, 509, 744), (504, 509, 743), (509, 524, 733), (745, 746, 463), (745, 463, 469), (747, 469, 473), (747, 745, 469), (748, 473, 482), (748, 747, 473), (490, 748, 482), (742, 748, 490), (749, 452, 750), (750, 455, 751), (452, 455, 750), (751, 459, 746), (455, 459, 751), (459, 463, 746), (464, 752, 753), (464, 461, 752), (752, 457, 754), (461, 457, 752), (457, 749, 754), (457, 452, 749), (755, 466, 756), (757, 466, 755), (468, 466, 757), (466, 465, 756), (756, 464, 753), (465, 464, 756), (758, 759, 485), (758, 485, 496), (760, 496, 506), (760, 758, 496), (761, 506, 508), (761, 760, 506), (762, 761, 508), (498, 762, 508), (763, 762, 498), (488, 763, 498), (764, 763, 488), (481, 764, 488), (765, 764, 481), (471, 765, 481), (766, 765, 471), (468, 766, 471), (757, 766, 468), (767, 486, 768), (495, 486, 767), (769, 483, 759), (768, 483, 769), (486, 483, 768), (483, 485, 759), (770, 771, 514), (770, 514, 513), (772, 513, 510), (772, 770, 513), (767, 510, 495), (767, 772, 510), (773, 570, 774), (774, 517, 775), (570, 517, 774), (775, 516, 771), (517, 516, 775), (516, 514, 771), (727, 599, 570), (727, 570, 773), (727, 773, 776), (776, 773, 777), (728, 776, 778), (728, 727, 776), (778, 779, 728), (728, 779, 731), (731, 779, 730), (730, 780, 729), (779, 780, 730), (780, 781, 729), (729, 781, 782), (741, 782, 783), (741, 729, 782), (740, 783, 784), (740, 741, 783), (739, 784, 785), (739, 740, 784), (738, 785, 786), (738, 739, 785), (737, 786, 787), (737, 738, 786), (736, 787, 788), (736, 737, 787), (735, 788, 789), (735, 736, 788), (734, 789, 790), (734, 735, 789), (732, 734, 790), (733, 790, 791), (733, 732, 790), (733, 791, 744), (744, 792, 743), (791, 792, 744), (792, 793, 743), (743, 794, 742), (793, 794, 743), (742, 794, 795), (748, 795, 796), (748, 742, 795), (747, 796, 797), (747, 748, 796), (745, 747, 797), (746, 797, 798), (746, 745, 797), (746, 799, 751), (798, 799, 746), (751, 800, 750), (750, 800, 749), (799, 800, 751), (800, 801, 749), (802, 753, 803), (803, 752, 804), (753, 752, 803), (804, 754, 801), (752, 754, 804), (754, 749, 801), (802, 805, 753), (753, 805, 756), (756, 806, 755), (805, 806, 756), (755, 807, 757), (806, 807, 755), (766, 757, 807), (766, 807, 808), (765, 808, 809), (765, 766, 808), (764, 809, 810), (764, 765, 809), (763, 810, 811), (763, 764, 810), (762, 811, 812), (762, 763, 811), (761, 813, 814), (761, 812, 813), (761, 762, 812), (760, 814, 815), (760, 761, 814), (758, 760, 815), (759, 815, 816), (759, 758, 815), (759, 816, 769), (769, 817, 768), (816, 817, 769), (768, 818, 767), (817, 818, 768), (818, 819, 767), (767, 819, 820), (772, 820, 821), (772, 767, 820), (770, 772, 821), (771, 821, 822), (771, 770, 821), (771, 822, 775), (775, 823, 774), (822, 823, 775), (774, 824, 773), (823, 824, 774), (824, 777, 773), (822, 148, 823), (148, 150, 823), (823, 153, 824), (150, 153, 823), (824, 208, 777), (153, 208, 824), (208, 240, 776), (777, 208, 776), (776, 255, 778), (776, 240, 255), (255, 246, 778), (778, 246, 779), (246, 780, 779), (246, 230, 780), (230, 781, 780), (230, 226, 781), (782, 781, 226), (782, 226, 221), (783, 221, 205), (783, 782, 221), (784, 205, 193), (784, 783, 205), (785, 784, 193), (174, 785, 193), (786, 785, 174), (173, 786, 174), (787, 786, 173), (172, 787, 173), (788, 787, 172), (164, 788, 172), (789, 788, 164), (161, 789, 164), (790, 789, 161), (163, 790, 161), (791, 790, 163), (791, 163, 792), (163, 134, 792), (793, 129, 794), (792, 129, 793), (134, 129, 792), (129, 115, 794), (108, 794, 115), (795, 794, 108), (796, 108, 104), (796, 795, 108), (797, 104, 95), (797, 796, 104), (798, 95, 90), (798, 797, 95), (90, 83, 798), (798, 83, 799), (799, 79, 800), (83, 79, 799), (800, 77, 801), (79, 77, 800), (77, 81, 801), (801, 81, 804), (804, 88, 803), (81, 88, 804), (803, 91, 802), (88, 91, 803), (91, 92, 802), (805, 92, 806), (802, 92, 805), (806, 93, 807), (92, 93, 806), (93, 94, 807), (808, 807, 94), (808, 94, 102), (809, 102, 107), (809, 808, 102), (810, 107, 114), (810, 809, 107), (811, 810, 114), (124, 811, 114), (812, 811, 124), (133, 812, 124), (813, 812, 133), (131, 813, 133), (814, 813, 131), (122, 814, 131), (815, 814, 122), (112, 815, 122), (816, 815, 112), (112, 110, 816), (816, 110, 817), (818, 113, 819), (817, 113, 818), (110, 113, 817), (113, 121, 819), (820, 819, 121), (820, 121, 136), (821, 136, 143), (821, 820, 136), (822, 143, 148), (822, 821, 143), (825, 385, 387), (825, 387, 388), (825, 826, 385), (827, 388, 389), (827, 825, 388), (828, 827, 389), (827, 828, 829), (827, 829, 830), (825, 830, 831), (825, 827, 830), (826, 831, 832), (826, 825, 831), (830, 829, 21), (830, 21, 20), (831, 20, 19), (831, 830, 20), (832, 19, 17), (832, 831, 19), (24, 23, 833), (834, 23, 835), (833, 23, 834), (23, 22, 835), (835, 21, 829), (22, 21, 835), (56, 24, 833), (836, 56, 833), (32, 837, 838), (32, 36, 837), (36, 839, 837), (36, 50, 839), (839, 56, 836), (50, 56, 839), (840, 841, 28), (840, 28, 33), (842, 33, 31), (842, 840, 33), (838, 31, 32), (838, 842, 31), (25, 29, 843), (843, 29, 844), (845, 26, 841), (844, 26, 845), (29, 26, 844), (26, 28, 841), (846, 25, 843), (846, 18, 25), (17, 14, 832), (847, 14, 848), (832, 14, 847), (14, 16, 848), (848, 18, 846), (16, 18, 848), (826, 832, 849), (849, 847, 850), (832, 847, 849), (847, 848, 850), (850, 846, 851), (848, 846, 850), (386, 384, 851), (851, 384, 850), (850, 382, 849), (384, 382, 850), (849, 385, 826), (382, 385, 849), (386, 852, 393), (386, 851, 852), (843, 851, 846), (852, 851, 843), (852, 843, 853), (853, 844, 854), (843, 844, 853), (854, 845, 855), (844, 845, 854), (845, 841, 855), (398, 396, 855), (855, 396, 854), (854, 395, 853), (396, 395, 854), (853, 393, 852), (395, 393, 853), (856, 857, 404), (856, 404, 401), (858, 401, 400), (858, 856, 401), (855, 400, 398), (855, 858, 400), (858, 855, 841), (858, 840, 842), (858, 841, 840), (856, 842, 838), (856, 858, 842), (857, 856, 838), (838, 837, 857), (857, 837, 859), (859, 839, 860), (837, 839, 859), (860, 836, 861), (839, 836, 860), (428, 860, 861), (428, 407, 860), (407, 859, 860), (407, 405, 859), (405, 857, 859), (405, 404, 857), (428, 862, 392), (428, 861, 862), (833, 861, 836), (862, 861, 833), (833, 834, 862), (863, 834, 864), (862, 834, 863), (834, 835, 864), (864, 829, 828), (835, 829, 864), (828, 390, 864), (389, 390, 828), (864, 391, 863), (390, 391, 864), (863, 392, 862), (391, 392, 863), (587, 592, 865), (865, 592, 866), (866, 608, 867), (592, 608, 866), (867, 607, 868), (608, 607, 867), (869, 870, 545), (869, 545, 563), (871, 563, 574), (871, 869, 563), (583, 871, 574), (872, 871, 583), (587, 872, 583), (865, 872, 587), (528, 518, 873), (873, 518, 874), (874, 532, 875), (518, 532, 874), (875, 545, 870), (532, 545, 875), (876, 877, 530), (876, 530, 543), (878, 543, 549), (878, 876, 543), (879, 549, 553), (879, 878, 549), (880, 879, 553), (554, 880, 553), (881, 880, 554), (551, 881, 554), (882, 881, 551), (547, 882, 551), (883, 882, 547), (541, 883, 547), (884, 883, 541), (528, 884, 541), (873, 884, 528), (546, 533, 885), (886, 533, 887), (885, 533, 886), (887, 526, 877), (533, 526, 887), (526, 530, 877), (888, 889, 585), (888, 585, 584), (890, 584, 576), (890, 888, 584), (891, 576, 564), (891, 890, 576), (885, 564, 546), (885, 891, 564), (611, 610, 892), (892, 610, 893), (893, 589, 894), (610, 589, 893), (589, 889, 894), (589, 585, 889), (868, 611, 892), (868, 607, 611), (895, 892, 896), (868, 892, 895), (896, 250, 895), (896, 245, 250), (227, 897, 898), (227, 232, 897), (897, 244, 899), (232, 244, 897), (899, 245, 896), (244, 245, 899), (900, 901, 183), (900, 183, 201), (902, 201, 216), (902, 900, 201), (903, 216, 225), (903, 902, 216), (898, 225, 227), (898, 903, 225), (904, 166, 905), (905, 157, 906), (166, 157, 905), (906, 169, 901), (157, 169, 906), (169, 183, 901), (907, 908, 160), (907, 160, 179), (909, 179, 185), (909, 907, 179), (910, 185, 189), (910, 909, 185), (911, 910, 189), (191, 911, 189), (912, 911, 191), (190, 912, 191), (913, 912, 190), (186, 913, 190), (914, 913, 186), (180, 914, 186), (915, 914, 180), (166, 915, 180), (904, 915, 166), (916, 182, 917), (182, 168, 917), (917, 155, 918), (168, 155, 917), (918, 160, 908), (155, 160, 918), (919, 920, 228), (919, 228, 224), (214, 919, 224), (921, 919, 214), (197, 921, 214), (922, 921, 197), (182, 922, 197), (916, 922, 182), (250, 252, 895), (895, 252, 923), (923, 233, 924), (252, 233, 923), (924, 228, 920), (233, 228, 924), (868, 895, 867), (867, 923, 866), (895, 923, 867), (866, 924, 865), (923, 924, 866), (924, 920, 865), (872, 865, 920), (872, 920, 919), (871, 921, 922), (871, 919, 921), (871, 872, 919), (869, 922, 916), (869, 871, 922), (870, 869, 916), (870, 916, 875), (875, 917, 874), (916, 917, 875), (874, 918, 873), (917, 918, 874), (918, 908, 873), (884, 873, 908), (884, 907, 909), (884, 908, 907), (883, 909, 910), (883, 884, 909), (882, 910, 911), (882, 883, 910), (881, 911, 912), (881, 882, 911), (880, 912, 913), (880, 881, 912), (879, 913, 914), (879, 880, 913), (878, 914, 915), (878, 879, 914), (876, 915, 904), (876, 878, 915), (877, 876, 904), (904, 905, 877), (877, 905, 887), (887, 906, 886), (886, 906, 885), (905, 906, 887), (906, 901, 885), (891, 885, 901), (891, 900, 902), (891, 901, 900), (890, 902, 903), (890, 891, 902), (888, 903, 898), (888, 890, 903), (889, 888, 898), (889, 898, 894), (894, 897, 893), (898, 897, 894), (893, 899, 892), (897, 899, 893), (899, 896, 892), (925, 453, 926), (454, 453, 925), (926, 458, 927), (453, 458, 926), (927, 462, 928), (458, 462, 927), (928, 450, 929), (462, 450, 928), (925, 926, 930), (931, 926, 932), (930, 926, 931), (932, 927, 933), (926, 927, 932), (933, 928, 934), (927, 928, 933), (928, 929, 934), (925, 935, 936), (930, 935, 925), (937, 938, 939), (936, 938, 937), (935, 938, 936), (938, 940, 939), (939, 447, 937), (937, 447, 936), (440, 447, 939), (936, 456, 925), (447, 456, 936), (456, 454, 925), (429, 941, 426), (942, 941, 429), (431, 942, 429), (943, 942, 431), (433, 943, 431), (944, 943, 433), (939, 433, 440), (939, 944, 433), (944, 939, 940), (944, 940, 945), (943, 945, 946), (943, 944, 945), (942, 946, 947), (942, 943, 946), (941, 947, 948), (941, 942, 947), (949, 950, 948), (950, 941, 948), (949, 951, 950), (950, 951, 952), (952, 953, 954), (951, 953, 952), (954, 955, 956), (953, 955, 954), (956, 419, 954), (420, 419, 956), (954, 424, 952), (419, 424, 954), (952, 427, 950), (424, 427, 952), (426, 950, 427), (426, 941, 950), (415, 957, 413), (958, 957, 415), (416, 958, 415), (959, 958, 416), (418, 959, 416), (960, 959, 418), (423, 960, 418), (961, 960, 423), (420, 961, 423), (956, 961, 420), (961, 955, 962), (961, 956, 955), (960, 962, 963), (960, 961, 962), (959, 963, 964), (959, 960, 963), (958, 964, 965), (958, 959, 964), (957, 965, 966), (957, 958, 965), (966, 967, 957), (957, 967, 968), (968, 969, 970), (967, 969, 968), (970, 971, 972), (969, 971, 970), (972, 412, 970), (970, 408, 968), (412, 408, 970), (968, 410, 957), (408, 410, 968), (410, 413, 957), (972, 973, 480), (412, 972, 480), (973, 972, 974), (974, 972, 971), (973, 975, 976), (974, 975, 973), (976, 977, 978), (975, 977, 976), (978, 979, 980), (977, 979, 978), (980, 437, 978), (437, 439, 978), (978, 442, 976), (976, 442, 973), (439, 442, 978), (442, 480, 973), (981, 982, 445), (981, 445, 444), (983, 444, 436), (983, 981, 444), (984, 436, 435), (984, 983, 436), (980, 435, 437), (980, 984, 435), (980, 979, 985), (984, 985, 986), (984, 980, 985), (983, 984, 986), (981, 986, 987), (981, 983, 986), (982, 987, 988), (982, 981, 987), (982, 989, 990), (988, 989, 982), (991, 992, 929), (990, 992, 991), (989, 992, 990), (992, 934, 929), (929, 449, 991), (991, 449, 990), (450, 449, 929), (990, 451, 982), (449, 451, 990), (451, 445, 982), (988, 75, 989), (989, 75, 992), (74, 75, 988), (992, 85, 934), (75, 85, 992), (85, 86, 934), (934, 89, 933), (86, 89, 934), (933, 82, 932), (89, 82, 933), (932, 76, 931), (82, 76, 932), (931, 78, 930), (76, 78, 931), (930, 80, 935), (78, 80, 930), (935, 67, 938), (938, 67, 940), (80, 67, 935), (67, 62, 940), (945, 940, 62), (945, 62, 60), (946, 60, 58), (946, 945, 60), (947, 58, 57), (947, 946, 58), (948, 57, 53), (948, 947, 57), (55, 948, 53), (55, 949, 948), (55, 951, 949), (55, 52, 951), (52, 953, 951), (52, 49, 953), (49, 955, 953), (49, 48, 955), (51, 955, 48), (962, 955, 51), (46, 962, 51), (963, 962, 46), (45, 963, 46), (964, 963, 45), (44, 964, 45), (965, 964, 44), (42, 965, 44), (966, 965, 42), (966, 40, 967), (42, 40, 966), (967, 38, 969), (40, 38, 967), (969, 41, 971), (38, 41, 969), (97, 971, 41), (97, 974, 971), (974, 69, 975), (97, 69, 974), (975, 63, 977), (977, 63, 979), (69, 63, 975), (63, 65, 979), (66, 979, 65), (985, 979, 66), (72, 985, 66), (986, 985, 72), (73, 986, 72), (987, 986, 73), (988, 73, 74), (988, 987, 73), (657, 993, 658), (658, 993, 652), (652, 993, 994), (994, 993, 995), (653, 996, 657), (993, 996, 995), (657, 996, 993), (643, 997, 653), (995, 997, 998), (653, 997, 996), (996, 997, 995), (640, 999, 643), (643, 999, 997), (997, 999, 998), (626, 1000, 640), (998, 1000, 1001), (1001, 1000, 626), (999, 1000, 998), (640, 1000, 999), (618, 1002, 619), (619, 1002, 626), (626, 1002, 1001), (1001, 1002, 1003), (627, 1004, 618), (1002, 1004, 1003), (618, 1004, 1002), (639, 1005, 627), (1003, 1005, 1006), (627, 1005, 1004), (1004, 1005, 1003), (645, 1007, 639), (639, 1007, 1005), (1005, 1007, 1006), (652, 1008, 645), (1006, 1008, 994), (994, 1008, 652), (1007, 1008, 1006), (645, 1008, 1007), (1009, 1001, 1010), (1010, 1003, 1011), (1001, 1003, 1010), (1003, 1006, 1011), (1011, 994, 1012), (1006, 994, 1011), (291, 284, 1012), (1012, 284, 1011), (284, 273, 1011), (273, 1010, 1011), (273, 267, 1010), (267, 1009, 1010), (267, 272, 1009), (272, 283, 1009), (1009, 283, 1013), (283, 296, 1013), (296, 1014, 1013), (296, 299, 1014), (299, 1012, 1014), (299, 291, 1012), (1012, 994, 1014), (1014, 995, 1013), (994, 995, 1014), (995, 998, 1013), (1013, 1001, 1009), (998, 1001, 1013), (397, 1015, 394), (394, 1015, 402), (402, 1015, 1016), (1016, 1015, 1017), (399, 1018, 397), (1017, 1018, 1019), (1015, 1018, 1017), (397, 1018, 1015), (403, 1020, 399), (399, 1020, 1018), (1018, 1020, 1019), (406, 1021, 403), (1019, 1021, 1022), (403, 1021, 1020), (1020, 1021, 1019), (422, 1023, 406), (1022, 1023, 1024), (1024, 1023, 422), (406, 1023, 1021), (1021, 1023, 1022), (417, 1025, 421), (421, 1025, 422), (422, 1025, 1024), (1024, 1025, 1026), (414, 1027, 417), (1026, 1027, 1028), (1025, 1027, 1026), (417, 1027, 1025), (411, 1029, 414), (414, 1029, 1027), (1027, 1029, 1028), (409, 1030, 411), (1028, 1030, 1031), (411, 1030, 1029), (1029, 1030, 1028), (402, 1032, 409), (1031, 1032, 1016), (1016, 1032, 402), (409, 1032, 1030), (1030, 1032, 1031), (1033, 1024, 1034), (1024, 1026, 1034), (1034, 1028, 1035), (1026, 1028, 1034), (1035, 1031, 1036), (1028, 1031, 1035), (1036, 1016, 1037), (1031, 1016, 1036), (34, 39, 1037), (1037, 39, 1036), (1036, 43, 1035), (39, 43, 1036), (1035, 47, 1034), (43, 47, 1035), (1034, 37, 1033), (47, 37, 1034), (37, 35, 1033), (1033, 35, 1038), (1038, 30, 1039), (35, 30, 1038), (1039, 27, 1040), (30, 27, 1039), (1040, 34, 1037), (27, 34, 1040), (1037, 1016, 1040), (1016, 1017, 1040), (1040, 1019, 1039), (1017, 1019, 1040), (1039, 1022, 1038), (1019, 1022, 1039), (1038, 1024, 1033), (1022, 1024, 1038), (476, 1041, 478), (478, 1041, 484), (484, 1041, 1042), (1042, 1041, 1043), (441, 1044, 476), (1041, 1044, 1043), (476, 1044, 1041), (438, 1045, 441), (1043, 1045, 1046), (441, 1045, 1044), (1044, 1045, 1043), (434, 1047, 438), (438, 1047, 1045), (1045, 1047, 1046), (443, 1048, 434), (1046, 1048, 1049), (1049, 1048, 443), (1047, 1048, 1046), (434, 1048, 1047), (467, 1050, 448), (448, 1050, 443), (443, 1050, 1049), (1049, 1050, 1051), (472, 1052, 467), (1050, 1052, 1051), (467, 1052, 1050), (489, 1053, 472), (1051, 1053, 1054), (472, 1053, 1052), (1052, 1053, 1051), (497, 1055, 489), (489, 1055, 1053), (1053, 1055, 1054), (484, 1056, 497), (1054, 1056, 1042), (1042, 1056, 484), (1055, 1056, 1054), (497, 1056, 1055), (1057, 1049, 1058), (1058, 1051, 1059), (1049, 1051, 1058), (1051, 1054, 1059), (1059, 1042, 1060), (1054, 1042, 1059), (111, 123, 1060), (1060, 123, 1059), (123, 103, 1059), (103, 1058, 1059), (103, 84, 1058), (84, 1057, 1058), (84, 71, 1057), (71, 64, 1057), (1057, 64, 1061), (64, 70, 1061), (70, 1062, 1061), (70, 100, 1062), (100, 1060, 1062), (100, 111, 1060), (1060, 1042, 1062), (1042, 1043, 1062), (1062, 1046, 1061), (1043, 1046, 1062), (1061, 1049, 1057), (1046, 1049, 1061), (650, 651, 1063), (1064, 1065, 1066), (1067, 1065, 1068), (1069, 1065, 1067), (1070, 1065, 1069), (1068, 1065, 1064), (659, 1071, 1070), (1065, 1071, 1066), (1070, 1071, 1065), (1066, 1072, 1073), (650, 1072, 656), (656, 1072, 659), (659, 1072, 1071), (1071, 1072, 1066), (1073, 1074, 1075), (1075, 1074, 1076), (1077, 1074, 1063), (1078, 1074, 1077), (1076, 1074, 1078), (1072, 1074, 1073), (650, 1074, 1072), (1063, 1074, 650), (659, 1070, 1079), (1080, 660, 659), (1079, 1080, 659), (1081, 1082, 644), (1081, 644, 654), (1083, 1081, 654), (655, 1083, 654), (1084, 1083, 655), (660, 1084, 655), (1080, 1084, 660), (1085, 613, 644), (1085, 644, 1082), (1086, 1082, 1087), (1085, 1082, 1086), (282, 254, 1086), (1087, 282, 1086), (1088, 1089, 303), (1088, 303, 298), (1090, 1088, 298), (295, 1090, 298), (1091, 1090, 295), (282, 1091, 295), (1087, 1091, 282), (1092, 302, 303), (1092, 303, 1089), (1093, 1094, 293), (1093, 293, 297), (1095, 297, 300), (1095, 1093, 297), (1092, 300, 302), (1092, 1095, 300), (1096, 253, 293), (1096, 293, 1094), (1094, 1097, 1096), (1098, 1097, 1094), (1099, 1100, 1101), (1102, 1100, 1099), (1097, 1103, 1104), (1097, 1104, 1096), (1105, 1085, 1086), (1106, 1085, 1105), (251, 243, 1099), (1101, 251, 1099), (1099, 243, 278), (1099, 278, 1107), (1108, 1102, 1099), (1108, 1099, 1107), (646, 609, 1102), (1108, 646, 1102), (1109, 648, 647), (1109, 649, 648), (1110, 1109, 647), (1111, 647, 646), (1111, 1110, 647), (1108, 1111, 646), (651, 649, 1109), (1112, 1063, 651), (1112, 651, 1109), (1113, 1114, 1115), (1116, 1117, 1076), (1116, 1115, 1117), (1116, 1113, 1115), (1118, 1076, 1078), (1118, 1116, 1076), (1112, 1077, 1063), (1112, 1078, 1077), (1112, 1118, 1078), (1076, 1117, 1075), (1117, 1115, 1075), (1115, 1114, 1075), (1119, 1068, 1064), (624, 1120, 638), (638, 1120, 1114), (1121, 1120, 1122), (1123, 1120, 1121), (1075, 1120, 1123), (1114, 1120, 1075), (617, 1124, 624), (1120, 1124, 1122), (624, 1124, 1120), (616, 1125, 617), (1122, 1125, 1126), (1124, 1125, 1122), (617, 1125, 1124), (623, 1127, 616), (1125, 1127, 1126), (616, 1127, 1125), (637, 1128, 623), (1126, 1128, 1129), (623, 1128, 1127), (1127, 1128, 1126), (686, 1130, 637), (637, 1130, 1128), (1128, 1130, 1129), (1131, 1132, 1133), (1119, 1132, 1131), (1133, 1132, 686), (1129, 1132, 1064), (1130, 1132, 1129), (1064, 1132, 1119), (686, 1132, 1130), (638, 1114, 1113), (1100, 606, 638), (1100, 638, 1113), (606, 1100, 1102), (606, 1102, 609), (1100, 1113, 1134), (1100, 1134, 1101), (280, 251, 1101), (1134, 280, 1101), (1135, 288, 286), (1135, 290, 288), (1136, 1135, 286), (1137, 286, 280), (1137, 1136, 286), (1134, 1137, 280), (1138, 1098, 1094), (1138, 1093, 1095), (1138, 1094, 1093), (1139, 1095, 1092), (1139, 1138, 1095), (1079, 1139, 1092), (1118, 1112, 1135), (1118, 1136, 1137), (1118, 1135, 1136), (1116, 1137, 1134), (1116, 1118, 1137), (1113, 1116, 1134), (1069, 1079, 1070), (1139, 1069, 1067), (1139, 1079, 1069), (1138, 1068, 1119), (1138, 1067, 1068), (1138, 1139, 1067), (1098, 1131, 1133), (1098, 1119, 1131), (1098, 1138, 1119), (686, 605, 1097), (1098, 1133, 686), (1098, 686, 1097), (602, 1097, 605), (602, 1103, 1097), (1103, 602, 604), (1140, 604, 603), (1140, 1103, 604), (1141, 603, 596), (1141, 1140, 603), (1142, 1141, 596), (1141, 1142, 1143), (1141, 1143, 1144), (1140, 1144, 1145), (1140, 1141, 1144), (1103, 1145, 1104), (1103, 1140, 1145), (1144, 1143, 238), (1144, 238, 247), (1145, 247, 249), (1145, 1144, 247), (1104, 249, 248), (1104, 1145, 249), (126, 238, 1143), (1146, 126, 1143), (1147, 1148, 128), (1147, 128, 125), (1149, 125, 127), (1149, 1147, 125), (1146, 127, 126), (1146, 1149, 127), (1150, 128, 1148), (1150, 119, 128), (1151, 1152, 132), (1151, 132, 118), (1153, 118, 117), (1153, 1151, 118), (1150, 117, 119), (1150, 1153, 117), (54, 59, 1154), (1154, 59, 1155), (1155, 61, 1156), (59, 61, 1155), (1156, 68, 1157), (61, 68, 1156), (1157, 87, 1158), (68, 87, 1157), (1158, 96, 1159), (87, 96, 1158), (1159, 106, 1160), (96, 106, 1159), (1160, 116, 1161), (106, 116, 1160), (116, 130, 1161), (130, 1162, 1161), (130, 137, 1162), (137, 1163, 1162), (137, 158, 1163), (158, 1164, 1163), (158, 167, 1164), (167, 1165, 1164), (167, 181, 1165), (181, 1166, 1165), (181, 187, 1166), (187, 1167, 1166), (187, 188, 1167), (188, 1168, 1167), (188, 184, 1168), (184, 1169, 1168), (184, 178, 1169), (178, 1170, 1169), (178, 159, 1170), (159, 1171, 1170), (159, 154, 1171), (154, 1172, 1171), (154, 156, 1172), (156, 1152, 1172), (156, 132, 1152), (1173, 54, 1154), (1173, 11, 54), (1174, 347, 3), (1174, 3, 0), (1175, 0, 2), (1175, 1174, 0), (1176, 1175, 2), (6, 1176, 2), (1177, 1176, 6), (7, 1177, 6), (1178, 1177, 7), (10, 1178, 7), (1179, 1178, 10), (11, 1179, 10), (1173, 1179, 11), (1180, 348, 347), (1180, 347, 1174), (1181, 1174, 1175), (1181, 1180, 1174), (1182, 1175, 1176), (1182, 1181, 1175), (1183, 1176, 1177), (1183, 1182, 1176), (1184, 1177, 1178), (1184, 1183, 1177), (1185, 1178, 1179), (1185, 1184, 1178), (1186, 1179, 1173), (1186, 1185, 1179), (1185, 1186, 379), (1185, 379, 378), (1184, 378, 375), (1184, 1185, 378), (1183, 1184, 375), (374, 1183, 375), (1182, 1183, 374), (370, 1182, 374), (1181, 1182, 370), (369, 1181, 370), (1180, 1181, 369), (372, 1180, 369), (348, 1180, 372), (682, 348, 372), (367, 351, 349), (367, 349, 682), (349, 348, 682), (379, 1187, 425), (379, 1186, 1187), (1154, 1186, 1173), (1187, 1186, 1154), (1152, 1188, 1172), (1189, 1188, 1152), (1172, 1190, 1171), (1188, 1190, 1172), (1171, 1191, 1170), (1190, 1191, 1171), (1170, 1192, 1169), (1191, 1192, 1170), (1169, 1193, 1168), (1192, 1193, 1169), (1168, 1194, 1167), (1193, 1194, 1168), (1167, 1195, 1166), (1194, 1195, 1167), (1166, 1196, 1165), (1195, 1196, 1166), (1165, 1197, 1164), (1196, 1197, 1165), (1164, 1198, 1163), (1197, 1198, 1164), (1163, 1199, 1162), (1198, 1199, 1163), (1162, 1200, 1161), (1199, 1200, 1162), (1161, 1201, 1160), (1200, 1201, 1161), (1160, 1202, 1159), (1201, 1202, 1160), (1202, 1203, 1159), (1159, 1203, 1158), (1203, 1204, 1158), (1158, 1204, 1157), (1204, 1205, 1157), (1157, 1205, 1156), (1205, 1206, 1156), (1156, 1206, 1155), (1155, 1187, 1154), (1206, 1187, 1155), (1189, 520, 1188), (507, 520, 1189), (1188, 519, 1190), (520, 519, 1188), (1190, 529, 1191), (519, 529, 1190), (1191, 542, 1192), (529, 542, 1191), (1192, 548, 1193), (542, 548, 1192), (1193, 552, 1194), (548, 552, 1193), (1194, 550, 1195), (552, 550, 1194), (550, 544, 1195), (544, 1196, 1195), (544, 531, 1196), (531, 1197, 1196), (531, 527, 1197), (527, 1198, 1197), (527, 512, 1198), (512, 1199, 1198), (512, 505, 1199), (505, 1200, 1199), (505, 491, 1200), (491, 1201, 1200), (491, 474, 1201), (474, 1202, 1201), (474, 470, 1202), (470, 1203, 1202), (470, 460, 1203), (460, 1204, 1203), (460, 446, 1204), (446, 1205, 1204), (446, 432, 1205), (432, 1206, 1205), (432, 430, 1206), (430, 1187, 1206), (430, 425, 1187), (493, 1207, 494), (1208, 1207, 493), (492, 1208, 493), (1209, 1208, 492), (1189, 492, 507), (1189, 1209, 492), (1209, 1189, 1152), (1209, 1152, 1151), (1208, 1151, 1153), (1208, 1209, 1151), (1207, 1153, 1150), (1207, 1208, 1153), (1148, 1207, 1150), (1210, 1207, 1148), (1207, 1210, 503), (494, 1207, 503), (1211, 500, 502), (1212, 502, 501), (1212, 1211, 502), (1213, 501, 503), (1213, 1212, 501), (1210, 1213, 503), (1213, 1210, 1148), (1213, 1148, 1147), (1212, 1147, 1149), (1212, 1213, 1147), (1211, 1149, 1146), (1211, 1212, 1149), (1142, 1211, 1146), (1142, 1146, 1143), (1211, 1142, 596), (500, 1211, 596), (248, 253, 1096), (1104, 248, 1096), (1080, 1079, 1092), (1080, 1092, 1089), (1084, 1080, 1089), (1084, 1088, 1090), (1084, 1089, 1088), (1083, 1090, 1091), (1083, 1084, 1090), (1081, 1091, 1087), (1081, 1083, 1091), (1082, 1081, 1087), (1108, 1107, 1214), (1111, 1214, 1215), (1111, 1108, 1214), (1110, 1215, 1216), (1110, 1111, 1215), (1109, 1110, 1216), (1135, 1109, 1216), (1112, 1109, 1135), (1216, 289, 290), (1216, 290, 1135), (1214, 278, 285), (1214, 1107, 278), (1215, 1214, 285), (1216, 287, 289), (1216, 285, 287), (1216, 1215, 285), (1064, 1066, 1217), (1217, 1066, 1218), (1218, 1073, 1219), (1066, 1073, 1218), (1073, 1075, 1219), (1219, 1123, 1220), (1075, 1123, 1219), (1123, 1121, 1220), (1121, 1122, 1220), (1220, 1122, 1221), (1221, 1126, 1222), (1122, 1126, 1221), (1126, 1129, 1222), (1222, 1064, 1217), (1129, 1064, 1222), (294, 279, 1217), (1217, 279, 1222), (279, 271, 1222), (271, 1221, 1222), (271, 261, 1221), (261, 1220, 1221), (261, 270, 1220), (270, 281, 1220), (1220, 281, 1219), (281, 292, 1219), (292, 1218, 1219), (292, 301, 1218), (301, 1217, 1218), (301, 294, 1217), (1086, 256, 1105), (1086, 254, 256), (1105, 256, 242), (1223, 242, 241), (1223, 1105, 242), (1224, 241, 239), (1224, 1223, 241), (1225, 1224, 239), (1224, 1225, 1226), (1224, 1226, 1227), (1223, 1227, 1228), (1223, 1224, 1227), (1105, 1228, 1106), (1105, 1223, 1228), (1226, 598, 601), (1227, 601, 600), (1227, 1226, 601), (1228, 600, 615), (1228, 1227, 600), (1106, 1228, 615), (1229, 598, 1226), (1229, 579, 598), (578, 1230, 1231), (578, 572, 1230), (572, 1232, 1230), (572, 569, 1232), (569, 1233, 1232), (569, 573, 1233), (573, 1229, 1233), (573, 579, 1229), (1234, 578, 1231), (1234, 620, 578), (631, 1235, 632), (1236, 1235, 631), (1237, 631, 625), (1237, 1236, 631), (1234, 625, 620), (1234, 1237, 625), (641, 635, 1238), (1238, 635, 1239), (635, 633, 1239), (633, 1240, 1239), (633, 628, 1240), (628, 1235, 1240), (628, 632, 1235), (661, 641, 1238), (1241, 661, 1238), (669, 668, 1242), (1242, 668, 1243), (668, 667, 1243), (667, 1244, 1243), (667, 664, 1244), (664, 1241, 1244), (664, 661, 1241), (673, 1245, 671), (1246, 1245, 673), (672, 1246, 673), (1247, 1246, 672), (669, 1247, 672), (1242, 1247, 669), (361, 671, 1245), (361, 366, 671), (362, 1245, 1248), (361, 1245, 362), (1249, 1231, 1250), (1234, 1231, 1249), (319, 338, 362), (1248, 319, 362), (316, 1251, 315), (1252, 1251, 316), (1253, 316, 317), (1253, 1252, 316), (1248, 317, 319), (1248, 1253, 317), (304, 309, 1254), (1254, 309, 1255), (309, 311, 1255), (311, 1256, 1255), (311, 312, 1256), (312, 1251, 1256), (312, 315, 1251), (1257, 304, 1254), (1257, 277, 304), (266, 263, 1258), (1258, 263, 1259), (263, 269, 1259), (269, 1260, 1259), (269, 275, 1260), (275, 1257, 1260), (275, 277, 1257), (1261, 1249, 258), (1261, 258, 260), (265, 1261, 260), (1262, 1261, 265), (266, 1262, 265), (1258, 1262, 266), (1250, 219, 258), (1250, 258, 1249), (220, 213, 1263), (1263, 213, 1264), (1264, 207, 1265), (213, 207, 1264), (1265, 212, 1266), (207, 212, 1265), (1266, 219, 1250), (212, 219, 1266), (239, 220, 1263), (1225, 239, 1263), (1229, 1226, 1225), (1229, 1225, 1263), (1263, 1264, 1229), (1229, 1264, 1233), (1233, 1265, 1232), (1264, 1265, 1233), (1232, 1266, 1230), (1265, 1266, 1232), (1230, 1250, 1231), (1266, 1250, 1230), (1234, 1249, 1261), (1237, 1261, 1262), (1237, 1234, 1261), (1236, 1262, 1258), (1236, 1237, 1262), (1235, 1236, 1258), (1235, 1259, 1240), (1258, 1259, 1235), (1240, 1260, 1239), (1239, 1260, 1238), (1259, 1260, 1240), (1260, 1257, 1238), (1254, 1238, 1257), (1241, 1238, 1254), (1241, 1255, 1244), (1254, 1255, 1241), (1244, 1256, 1243), (1255, 1256, 1244), (1243, 1251, 1242), (1256, 1251, 1243), (1248, 1245, 1246), (1253, 1246, 1247), (1253, 1248, 1246), (1252, 1247, 1242), (1252, 1253, 1247), (1251, 1252, 1242), (360, 338, 343), (360, 362, 338), (358, 360, 343), (344, 358, 343), (356, 358, 344), (340, 356, 344), (353, 356, 340), (615, 613, 1085), (1106, 615, 1085), (634, 636, 1267), (1267, 636, 1268), (636, 642, 1268), (642, 1269, 1268), (642, 662, 1269), (662, 1270, 1269), (662, 665, 1270), (665, 1271, 1270), (665, 682, 1271), (1271, 565, 1272), (682, 565, 1271), (565, 560, 1272), (560, 1273, 1272), (560, 562, 1273), (562, 1274, 1273), (562, 566, 1274), (566, 1275, 1274), (566, 571, 1275), (571, 582, 1275), (1275, 582, 1276), (1276, 588, 1277), (582, 588, 1276), (1277, 594, 1278), (588, 594, 1277), (594, 595, 1278), (595, 1279, 1278), (595, 622, 1279), (622, 1280, 1279), (622, 621, 1280), (621, 1281, 1280), (621, 630, 1281), (630, 1282, 1281), (630, 629, 1282), (629, 1267, 1282), (629, 634, 1267), (1283, 1275, 1284), (1275, 1276, 1284), (1284, 1277, 1285), (1276, 1277, 1284), (1285, 1278, 1286), (1286, 1278, 1287), (1277, 1278, 1285), (1278, 1279, 1287), (1287, 1280, 1288), (1288, 1280, 1289), (1279, 1280, 1287), (1280, 1281, 1289), (1289, 1282, 1290), (1290, 1282, 1291), (1281, 1282, 1289), (1282, 1267, 1291), (268, 262, 1291), (1291, 262, 1290), (1290, 264, 1289), (262, 264, 1290), (264, 259, 1289), (259, 1288, 1289), (259, 257, 1288), (257, 1287, 1288), (257, 236, 1287), (236, 1286, 1287), (236, 235, 1286), (235, 1285, 1286), (235, 229, 1285), (229, 1284, 1285), (229, 223, 1284), (223, 1283, 1284), (223, 209, 1283), (209, 203, 1283), (1283, 203, 1292), (1292, 199, 1293), (203, 199, 1292), (199, 202, 1293), (202, 1294, 1293), (202, 206, 1294), (206, 1295, 1294), (206, 307, 1295), (307, 1296, 1295), (307, 305, 1296), (305, 1297, 1296), (305, 276, 1297), (276, 1298, 1297), (276, 274, 1298), (274, 1291, 1298), (274, 268, 1291), (1291, 1267, 1298), (1267, 1268, 1298), (1298, 1269, 1297), (1268, 1269, 1298), (1297, 1270, 1296), (1269, 1270, 1297), (1296, 1271, 1295), (1295, 1271, 1294), (1270, 1271, 1296), (1271, 1272, 1294), (1294, 1273, 1293), (1293, 1273, 1292), (1272, 1273, 1294), (1292, 1274, 1283), (1273, 1274, 1292), (1274, 1275, 1283), (666, 1299, 1300), (666, 670, 1299), (1299, 674, 1301), (670, 674, 1299), (674, 1302, 1301), (674, 677, 1302), (677, 1303, 1302), (677, 676, 1303), (1303, 663, 1304), (676, 663, 1303), (663, 1300, 1304), (663, 666, 1300), (1305, 1302, 1306), (1306, 1303, 1307), (1302, 1303, 1306), (1307, 1304, 1308), (1303, 1304, 1307), (1304, 1300, 1308), (1308, 1300, 1309), (1309, 1299, 1310), (1300, 1299, 1309), (1310, 1301, 1305), (1299, 1301, 1310), (1301, 1302, 1305), (1308, 1305, 1306), (1308, 1306, 1307), (1309, 1310, 1305), (1309, 1305, 1308), (477, 487, 1311), (1311, 487, 1312), (487, 1313, 1312), (487, 499, 1313), (499, 1314, 1313), (499, 511, 1314), (511, 515, 1314), (1314, 515, 1315), (1315, 567, 1316), (515, 567, 1315), (567, 561, 1316), (561, 1317, 1316), (561, 479, 1317), (479, 1318, 1317), (479, 475, 1318), (475, 1311, 1318), (475, 477, 1311), (1319, 1314, 1320), (1314, 1315, 1320), (1321, 1316, 1322), (1320, 1316, 1321), (1315, 1316, 1320), (1316, 1317, 1322), (1323, 1318, 1324), (1322, 1318, 1323), (1317, 1318, 1322), (1318, 1311, 1324), (1311, 1312, 1324), (1324, 1312, 1325), (1326, 1313, 1319), (1325, 1313, 1326), (1312, 1313, 1325), (1313, 1314, 1319), (1319, 1327, 1326), (1328, 1327, 1319), (1326, 1329, 1325), (1327, 1329, 1326), (1325, 1330, 1324), (1329, 1330, 1325), (1324, 1331, 1323), (1330, 1331, 1324), (1331, 1332, 1323), (1332, 1322, 1323), (1332, 1333, 1322), (1333, 1321, 1322), (1333, 1334, 1321), (1334, 1320, 1321), (1334, 1335, 1320), (1335, 1319, 1320), (1335, 1328, 1319), (1331, 1336, 1337), (1330, 1338, 1336), (1330, 1336, 1331), (1332, 1337, 1339), (1332, 1331, 1337), (1340, 1332, 1339), (1329, 1341, 1338), (1329, 1338, 1330), (1333, 1332, 1340), (1342, 1329, 1327), (1342, 1341, 1329), (1343, 1333, 1340), (1334, 1333, 1343), (1344, 1327, 1328), (1344, 1342, 1327), (1345, 1334, 1343), (1346, 1328, 1335), (1346, 1344, 1328), (1347, 1335, 1334), (1347, 1334, 1345), (1347, 1346, 1335), (1348, 1349, 1345), (1348, 1345, 1343), (1350, 1343, 1340), (1350, 1348, 1343), (1351, 1340, 1339), (1351, 1350, 1340), (1352, 1339, 1337), (1352, 1351, 1339), (1353, 1337, 1336), (1353, 1352, 1337), (1338, 1353, 1336), (1354, 1353, 1338), (1354, 1355, 1356), (1353, 1356, 1357), (1353, 1354, 1356), (1352, 1357, 1358), (1352, 1353, 1357), (1351, 1358, 1359), (1351, 1352, 1358), (1350, 1351, 1359), (1348, 1359, 1360), (1348, 1350, 1359), (1349, 1360, 1361), (1349, 1348, 1360), (140, 146, 1361), (140, 1361, 1360), (138, 1360, 1359), (138, 140, 1360), (142, 138, 1359), (1358, 142, 1359), (101, 142, 1358), (1357, 101, 1358), (98, 101, 1357), (1356, 98, 1357), (99, 98, 1356), (1355, 99, 1356), (105, 99, 1355), (109, 105, 1355), (109, 1355, 1362), (120, 1362, 1363), (120, 109, 1362), (135, 120, 1363), (1364, 135, 1363), (144, 135, 1364), (1365, 144, 1364), (149, 144, 1365), (1366, 149, 1365), (152, 149, 1366), (1361, 152, 1366), (146, 152, 1361), (1349, 1361, 1366), (1367, 1366, 1365), (1367, 1349, 1366), (1368, 1365, 1364), (1368, 1367, 1365), (1369, 1364, 1363), (1369, 1368, 1364), (1370, 1363, 1362), (1370, 1369, 1363), (1371, 1370, 1362), (1354, 1362, 1355), (1354, 1371, 1362), (1371, 1354, 1338), (1371, 1338, 1341), (1370, 1341, 1342), (1370, 1371, 1341), (1369, 1342, 1344), (1369, 1370, 1342), (1368, 1344, 1346), (1368, 1369, 1344), (1367, 1346, 1347), (1367, 1368, 1346), (1345, 1367, 1347), (1349, 1367, 1345), (678, 1372, 1373), (678, 680, 1372), (1372, 685, 1374), (680, 685, 1372), (1374, 684, 1375), (685, 684, 1374), (684, 1376, 1375), (684, 683, 1376), (683, 1377, 1376), (683, 681, 1377), (1377, 679, 1378), (681, 679, 1377), (1378, 675, 1379), (679, 675, 1378), (675, 1373, 1379), (675, 678, 1373), (1380, 1376, 1381), (1376, 1377, 1381), (1382, 1378, 1383), (1381, 1378, 1382), (1377, 1378, 1381), (1383, 1379, 1384), (1378, 1379, 1383), (1379, 1373, 1384), (1384, 1373, 1385), (1373, 1372, 1385), (1386, 1374, 1387), (1385, 1374, 1386), (1372, 1374, 1385), (1387, 1375, 1380), (1374, 1375, 1387), (1375, 1376, 1380), (1388, 1387, 1380), (1388, 1389, 1387), (1387, 1390, 1386), (1389, 1390, 1387), (1386, 1391, 1385), (1390, 1391, 1386), (1385, 1392, 1384), (1391, 1392, 1385), (1392, 1383, 1384), (1392, 1393, 1383), (1383, 1394, 1382), (1393, 1394, 1383), (1382, 1395, 1381), (1394, 1395, 1382), (1381, 1388, 1380), (1395, 1388, 1381), (1393, 1396, 1397), (1392, 1398, 1396), (1392, 1396, 1393), (1394, 1397, 1399), (1394, 1393, 1397), (1400, 1398, 1392), (1401, 1394, 1399), (1391, 1400, 1392), (1395, 1394, 1401), (1402, 1400, 1391), (1403, 1395, 1401), (1390, 1402, 1391), (1388, 1395, 1403), (1404, 1402, 1390), (1405, 1388, 1403), (1406, 1390, 1389), (1406, 1404, 1390), (1407, 1389, 1388), (1407, 1388, 1405), (1407, 1406, 1389), (1400, 1408, 1398), (1409, 1408, 1400), (1410, 1400, 1402), (1410, 1409, 1400), (1411, 1402, 1404), (1411, 1410, 1402), (1412, 1404, 1406), (1412, 1411, 1404), (1413, 1406, 1407), (1413, 1412, 1406), (1414, 1407, 1405), (1414, 1413, 1407), (1403, 1414, 1405), (1415, 1414, 1403), (1416, 1403, 1401), (1416, 1415, 1403), (1417, 1401, 1399), (1417, 1416, 1401), (1418, 1399, 1397), (1418, 1417, 1399), (1396, 1418, 1397), (1419, 1418, 1396), (1408, 1396, 1398), (1408, 1419, 1396), (1419, 1408, 1420), (1419, 1420, 1421), (1418, 1421, 1422), (1418, 1419, 1421), (1417, 1422, 1423), (1417, 1418, 1422), (1416, 1423, 1424), (1416, 1417, 1423), (1415, 1424, 1425), (1415, 1416, 1424), (1414, 1425, 1426), (1414, 1415, 1425), (335, 336, 1426), (335, 1426, 1425), (333, 1425, 1424), (333, 335, 1425), (332, 333, 1424), (1423, 332, 1424), (326, 332, 1423), (1422, 326, 1423), (322, 326, 1422), (1421, 322, 1422), (324, 322, 1421), (1420, 324, 1421), (327, 324, 1420), (329, 327, 1420), (329, 1420, 1427), (334, 1427, 1428), (334, 329, 1427), (339, 334, 1428), (1429, 339, 1428), (337, 339, 1429), (1430, 337, 1429), (342, 337, 1430), (1431, 342, 1430), (341, 342, 1431), (1426, 341, 1431), (336, 341, 1426), (1413, 1414, 1426), (1413, 1426, 1431), (1412, 1431, 1430), (1412, 1413, 1431), (1411, 1430, 1429), (1411, 1412, 1430), (1410, 1429, 1428), (1410, 1411, 1429), (1409, 1428, 1427), (1409, 1410, 1428), (1408, 1427, 1420), (1408, 1409, 1427), (151, 145, 1432), (151, 1432, 1433), (170, 151, 1433), (1434, 170, 1433), (211, 170, 1434), (1435, 211, 1434), (218, 211, 1435), (1436, 218, 1435), (210, 218, 1436), (1437, 210, 1436), (204, 210, 1437), (200, 204, 1437), (200, 1437, 1438), (198, 200, 1438), (1439, 198, 1438), (147, 198, 1439), (1440, 147, 1439), (141, 147, 1440), (1441, 141, 1440), (139, 141, 1441), (1432, 139, 1441), (145, 139, 1432), (1442, 1443, 1432), (1442, 1432, 1441), (1444, 1441, 1440), (1444, 1442, 1441), (1445, 1440, 1439), (1445, 1444, 1440), (1446, 1439, 1438), (1446, 1445, 1439), (1447, 1438, 1437), (1447, 1446, 1438), (1448, 1447, 1437), (1448, 1437, 1436), (1448, 1436, 1435), (1449, 1435, 1434), (1449, 1448, 1435), (1450, 1449, 1434), (1451, 1434, 1433), (1451, 1450, 1434), (1443, 1433, 1432), (1443, 1451, 1433), (1452, 1443, 1453), (1451, 1443, 1452), (1450, 1452, 1454), (1450, 1451, 1452), (1449, 1454, 1455), (1449, 1450, 1454), (1448, 1455, 1456), (1448, 1449, 1455), (1447, 1456, 1457), (1447, 1448, 1456), (1458, 1459, 1460), (1461, 1462, 1459), (1461, 1459, 1458), (1463, 1460, 1464), (1463, 1458, 1460), (1465, 1462, 1461), (1466, 1463, 1464), (1467, 1465, 1461), (1468, 1463, 1466), (1469, 1465, 1467), (1470, 1468, 1466), (1471, 1467, 1472), (1471, 1469, 1467), (1473, 1472, 1468), (1473, 1468, 1470), (1473, 1471, 1472), (1474, 1475, 1476), (1477, 1474, 1476), (1478, 1453, 1475), (1478, 1475, 1474), (1479, 1474, 1477), (1452, 1453, 1478), (1480, 1479, 1477), (1481, 1452, 1478), (1482, 1479, 1480), (1454, 1452, 1481), (1483, 1454, 1481), (1457, 1482, 1480), (1455, 1454, 1483), (1456, 1483, 1482), (1456, 1482, 1457), (1456, 1455, 1483), (1466, 1484, 1470), (1485, 1484, 1466), (1486, 1466, 1464), (1486, 1485, 1466), (1487, 1464, 1460), (1487, 1486, 1464), (1488, 1460, 1459), (1488, 1487, 1460), (1489, 1459, 1462), (1489, 1488, 1459), (1465, 1489, 1462), (1490, 1489, 1465), (1491, 1465, 1469), (1491, 1490, 1465), (1492, 1469, 1471), (1492, 1491, 1469), (1493, 1471, 1473), (1493, 1492, 1471), (1484, 1473, 1470), (1484, 1493, 1473), (1493, 1484, 1494), (1493, 1494, 1495), (1492, 1495, 1496), (1492, 1496, 1497), (1492, 1493, 1495), (1491, 1492, 1497), (1490, 1497, 1498), (1490, 1498, 1499), (1490, 1491, 1497), (1489, 1490, 1499), (314, 310, 1499), (314, 1499, 1498), (318, 314, 1498), (1497, 318, 1498), (320, 318, 1497), (1496, 320, 1497), (330, 320, 1496), (1495, 330, 1496), (328, 330, 1495), (1494, 328, 1495), (325, 328, 1494), (323, 325, 1494), (323, 1494, 1500), (321, 323, 1500), (1501, 321, 1500), (313, 321, 1501), (1502, 313, 1501), (306, 313, 1502), (1503, 306, 1502), (308, 306, 1503), (1499, 308, 1503), (310, 308, 1499), (1488, 1489, 1499), (1488, 1499, 1503), (1487, 1503, 1502), (1487, 1502, 1501), (1487, 1488, 1503), (1486, 1487, 1501), (1485, 1501, 1500), (1485, 1486, 1501), (1484, 1500, 1494), (1484, 1485, 1500), (1480, 1447, 1457), (1446, 1447, 1480), (1445, 1480, 1477), (1445, 1446, 1480), (1444, 1477, 1476), (1444, 1445, 1477), (1442, 1476, 1475), (1442, 1444, 1476), (1443, 1475, 1453), (1443, 1442, 1475), (1482, 1483, 1504), (1504, 1483, 1505), (1505, 1481, 1506), (1483, 1481, 1505), (1506, 1478, 1507), (1481, 1478, 1506), (1478, 1474, 1507), (1507, 1474, 1508), (1508, 1479, 1509), (1474, 1479, 1508), (1509, 1482, 1504), (1479, 1482, 1509), (1504, 1510, 1509), (1509, 1510, 1508), (1511, 1510, 1504), (1510, 1512, 1508), (1508, 1513, 1507), (1512, 1513, 1508), (1507, 1514, 1506), (1506, 1514, 1505), (1513, 1514, 1507), (1514, 1515, 1505), (1505, 1511, 1504), (1515, 1511, 1505), (1516, 1517, 1518), (1518, 1517, 1519), (1520, 1521, 1516), (1516, 1521, 1517), (1513, 1511, 1514), (1514, 1511, 1515), (1512, 1510, 1513), (1513, 1510, 1511), (1522, 1521, 1523), (1517, 1521, 1522), (1524, 1520, 1525), (1523, 1520, 1524), (1521, 1520, 1523), (1520, 1516, 1525), (1461, 1524, 1525), (1461, 1458, 1524), (1524, 1463, 1523), (1458, 1463, 1524), (1523, 1468, 1522), (1463, 1468, 1523), (1468, 1526, 1522), (1468, 1472, 1526), (1526, 1467, 1527), (1472, 1467, 1526), (1527, 1461, 1525), (1467, 1461, 1527), (1525, 1516, 1527), (1516, 1518, 1527), (1527, 1519, 1526), (1518, 1519, 1527), (1526, 1517, 1522), (1519, 1517, 1526)])
me_imagetostl_com_base_left_right_rep_covers_update.use_remesh_preserve_volume = False
me_imagetostl_com_base_left_right_rep_covers_update.use_remesh_preserve_attributes = False
me_imagetostl_com_base_left_right_rep_covers_update.use_mirror_vertex_groups = False
me_imagetostl_com_base_left_right_rep_covers_update.update()

# ---- objects
ob_light = bpy.data.objects.new('Light', light_light)
ob_camera = bpy.data.objects.new('Camera', cam_camera)
ob_imagetostl_com_base_left_right_rep_covers_update = bpy.data.objects.new('ImageToStl.com base-left-right-rep-covers update', me_imagetostl_com_base_left_right_rep_covers_update)

# ---- transforms, parenting, visibility, modifiers, constraints
ob_light.location = (4.076, 1.005, 5.904)
ob_light.rotation_euler = (0.6503, 0.05522, 1.866)
ob_light.lock_rotations_4d = False
ob_light.empty_display_type = 'ARROWS'
ob_light.color = (0.0, 0.0, 0.0, 0.0)
ob_light.lineart.crease_threshold = 0.0
ob_camera.location = (7.359, -6.926, 4.958)
ob_camera.rotation_euler = (1.109, 0.0, 0.8149)
ob_camera.lock_rotations_4d = False
ob_camera.empty_display_type = 'ARROWS'
ob_camera.color = (0.0, 0.0, 0.0, 0.0)
ob_camera.display_type = 'WIRE'
ob_camera.lineart.crease_threshold = 0.0
ob_imagetostl_com_base_left_right_rep_covers_update.location = (0.0, 0.0, 0.0)
ob_imagetostl_com_base_left_right_rep_covers_update.lineart.crease_threshold = 0.0

# ---- collection membership
col_collection.objects.link(ob_light)
col_collection.objects.link(ob_camera)
col_collection.objects.link(ob_imagetostl_com_base_left_right_rep_covers_update)

# ---- scene / render settings (as saved in the file)
scene.camera = ob_camera
scene.frame_start = 1; scene.frame_end = 250; scene.frame_set(1)
scene.render.engine = 'BLENDER_EEVEE_NEXT'
scene.cycles.use_denoising = False
scene.cycles.samples = 128
scene.cycles.sampling_pattern = 'TABULATED_SOBOL'
scene.cycles.use_adaptive_sampling = False
scene.cycles.use_light_tree = False
scene.view_settings.view_transform = 'Filmic'
bpy.context.view_layer.update()

